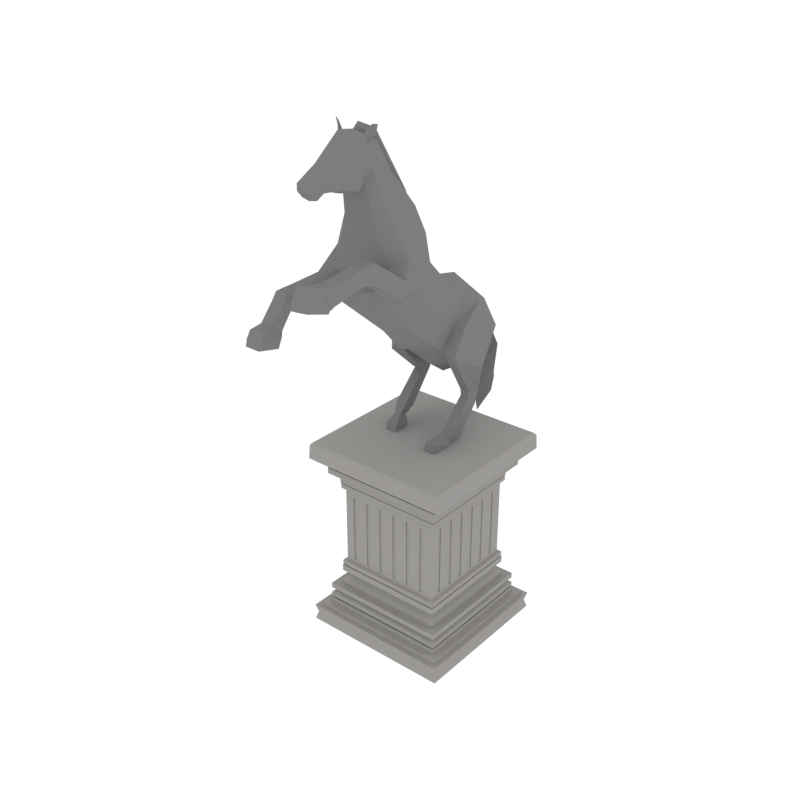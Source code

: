 # Source: Statue_Horse.blend  (saved by Blender 2.79.0; exported with 4.5.12 LTS)
import bpy
from mathutils import Matrix  # noqa: F401  (used for matrix-valued properties, if any)

bpy.ops.wm.read_factory_settings(use_empty=True)
scene = bpy.context.scene
scene.name = 'Scene'

# ---- collections
col_collection_1 = bpy.data.collections.new('Collection 1'); scene.collection.children.link(col_collection_1)

# ---- materials (node trees are filled in below, after node groups)
mat_marble = bpy.data.materials.new('Marble')
mat_marble.alpha_threshold = 0.0
mat_marble.diffuse_color = (0.3343, 0.323, 0.312, 1.0)
mat_marble.roughness = 0.5
mat_statue = bpy.data.materials.new('Statue')
mat_statue.alpha_threshold = 0.0
mat_statue.diffuse_color = (0.2079, 0.2079, 0.2079, 1.0)
mat_statue.roughness = 0.5

# ---- material node trees

# ---- world
world_world = bpy.data.worlds.new('World'); scene.world = world_world
world_world.color = (1.0, 1.0, 1.0)
world_world.use_sun_shadow = False
world_world.sun_shadow_jitter_overblur = 0.0
world_world.cycles.sampling_method = 'NONE'
world_world.cycles.sample_map_resolution = 256

# ---- meshes
me_cube_008 = bpy.data.meshes.new('Cube.008')
me_cube_008.from_pydata([(0.5892, -0.4828, 0.8567), (0.5882, -0.4957, 0.8696), (0.5892, -0.4828, 1.672), (0.5882, -0.4957, 1.659), (0.5892, -0.4675, 0.8567), (0.5882, -0.4546, 0.8696), (0.5892, -0.4675, 1.672), (0.5882, -0.4546, 1.659), (0.5892, -0.2977, 0.8567), (0.5882, -0.3107, 0.8696), (0.5892, -0.2977, 1.672), (0.5882, -0.3107, 1.659), (0.5892, -0.2824, 0.8567), (0.5882, -0.2695, 0.8696), (0.5892, -0.2824, 1.672), (0.5882, -0.2695, 1.659), (0.5892, -0.1127, 0.8567), (0.5882, -0.1256, 0.8696), (0.5892, -0.1127, 1.672), (0.5882, -0.1256, 1.659), (0.5892, -0.09738, 0.8567), (0.5882, -0.08446, 0.8696), (0.5892, -0.09738, 1.672), (0.5882, -0.08446, 1.659), (0.5892, 0.07239, 0.8567), (0.5882, 0.05947, 0.8696), (0.5892, 0.07239, 1.672), (0.5882, 0.05947, 1.659), (0.5892, 0.08768, 0.8567), (0.5882, 0.1006, 0.8696), (0.5892, 0.08768, 1.672), (0.5882, 0.1006, 1.659), (0.5892, 0.2575, 0.8567), (0.5882, 0.2445, 0.8696), (0.5892, 0.2575, 1.672), (0.5882, 0.2445, 1.659), (0.5892, 0.2727, 0.8567), (0.5882, 0.2857, 0.8696), (0.5892, 0.2727, 1.672), (0.5882, 0.2857, 1.659), (0.5892, 0.4425, 0.8567), (0.5882, 0.4296, 0.8696), (0.5892, 0.4425, 1.672), (0.5882, 0.4296, 1.659), (0.5892, 0.4578, 0.8567), (0.5882, 0.4707, 0.8696), (0.5892, 0.4578, 1.672), (0.5882, 0.4707, 1.659), (-0.5892, 0.4828, 0.8567), (-0.5882, 0.4957, 0.8696), (-0.5892, 0.4828, 1.672), (-0.5882, 0.4957, 1.659), (-0.5892, 0.4675, 0.8567), (-0.5882, 0.4546, 0.8696), (-0.5892, 0.4675, 1.672), (-0.5882, 0.4546, 1.659), (-0.5892, 0.2977, 0.8567), (-0.5882, 0.3107, 0.8696), (-0.5892, 0.2977, 1.672), (-0.5882, 0.3107, 1.659), (-0.5892, 0.2824, 0.8567), (-0.5882, 0.2695, 0.8696), (-0.5892, 0.2824, 1.672), (-0.5882, 0.2695, 1.659), (-0.5892, 0.1127, 0.8567), (-0.5882, 0.1256, 0.8696), (-0.5892, 0.1127, 1.672), (-0.5882, 0.1256, 1.659), (-0.5892, 0.09738, 0.8567), (-0.5882, 0.08447, 0.8696), (-0.5892, 0.09738, 1.672), (-0.5882, 0.08447, 1.659), (-0.5892, -0.07239, 0.8567), (-0.5882, -0.05947, 0.8696), (-0.5892, -0.07239, 1.672), (-0.5882, -0.05947, 1.659), (-0.5892, -0.08768, 0.8567), (-0.5882, -0.1006, 0.8696), (-0.5892, -0.08768, 1.672), (-0.5882, -0.1006, 1.659), (-0.5892, -0.2575, 0.8567), (-0.5882, -0.2445, 0.8696), (-0.5892, -0.2575, 1.672), (-0.5882, -0.2445, 1.659), (-0.5892, -0.2727, 0.8567), (-0.5882, -0.2857, 0.8696), (-0.5892, -0.2727, 1.672), (-0.5882, -0.2857, 1.659), (-0.5892, -0.4425, 0.8567), (-0.5882, -0.4296, 0.8696), (-0.5892, -0.4425, 1.672), (-0.5882, -0.4296, 1.659), (-0.5892, -0.4578, 0.8567), (-0.5882, -0.4707, 0.8696), (-0.5892, -0.4578, 1.672), (-0.5882, -0.4707, 1.659), (-0.4828, -0.5892, 0.8567), (-0.4957, -0.5882, 0.8696), (-0.4828, -0.5892, 1.672), (-0.4957, -0.5882, 1.659), (-0.4675, -0.5892, 0.8567), (-0.4546, -0.5882, 0.8696), (-0.4675, -0.5892, 1.672), (-0.4546, -0.5882, 1.659), (-0.2977, -0.5892, 0.8567), (-0.3107, -0.5882, 0.8696), (-0.2977, -0.5892, 1.672), (-0.3107, -0.5882, 1.659), (-0.2824, -0.5892, 0.8567), (-0.2695, -0.5882, 0.8696), (-0.2824, -0.5892, 1.672), (-0.2695, -0.5882, 1.659), (-0.1127, -0.5892, 0.8567), (-0.1256, -0.5882, 0.8696), (-0.1127, -0.5892, 1.672), (-0.1256, -0.5882, 1.659), (-0.09738, -0.5892, 0.8567), (-0.08447, -0.5882, 0.8696), (-0.09738, -0.5892, 1.672), (-0.08447, -0.5882, 1.659), (0.07239, -0.5892, 0.8567), (0.05947, -0.5882, 0.8696), (0.07239, -0.5892, 1.672), (0.05947, -0.5882, 1.659), (0.08768, -0.5892, 0.8567), (0.1006, -0.5882, 0.8696), (0.08768, -0.5892, 1.672), (0.1006, -0.5882, 1.659), (0.2575, -0.5892, 0.8567), (0.2445, -0.5882, 0.8696), (0.2575, -0.5892, 1.672), (0.2445, -0.5882, 1.659), (0.2727, -0.5892, 0.8567), (0.2857, -0.5882, 0.8696), (0.2727, -0.5892, 1.672), (0.2857, -0.5882, 1.659), (0.4425, -0.5892, 0.8567), (0.4296, -0.5882, 0.8696), (0.4425, -0.5892, 1.672), (0.4296, -0.5882, 1.659), (0.4578, -0.5892, 0.8567), (0.4707, -0.5882, 0.8696), (0.4578, -0.5892, 1.672), (0.4707, -0.5882, 1.659), (0.4828, 0.5892, 0.8567), (0.4957, 0.5882, 0.8696), (0.4828, 0.5892, 1.672), (0.4957, 0.5882, 1.659), (0.4675, 0.5892, 0.8567), (0.4546, 0.5882, 0.8696), (0.4675, 0.5892, 1.672), (0.4546, 0.5882, 1.659), (0.2977, 0.5892, 0.8567), (0.3107, 0.5882, 0.8696), (0.2977, 0.5892, 1.672), (0.3107, 0.5882, 1.659), (0.2824, 0.5892, 0.8567), (0.2695, 0.5882, 0.8696), (0.2824, 0.5892, 1.672), (0.2695, 0.5882, 1.659), (0.1127, 0.5892, 0.8567), (0.1256, 0.5882, 0.8696), (0.1127, 0.5892, 1.672), (0.1256, 0.5882, 1.659), (0.09738, 0.5892, 0.8567), (0.08447, 0.5882, 0.8696), (0.09738, 0.5892, 1.672), (0.08447, 0.5882, 1.659), (-0.07239, 0.5892, 0.8567), (-0.05947, 0.5882, 0.8696), (-0.07239, 0.5892, 1.672), (-0.05947, 0.5882, 1.659), (-0.08768, 0.5892, 0.8567), (-0.1006, 0.5882, 0.8696), (-0.08768, 0.5892, 1.672), (-0.1006, 0.5882, 1.659), (-0.2575, 0.5892, 0.8567), (-0.2445, 0.5882, 0.8696), (-0.2575, 0.5892, 1.672), (-0.2445, 0.5882, 1.659), (-0.2727, 0.5892, 0.8567), (-0.2857, 0.5882, 0.8696), (-0.2727, 0.5892, 1.672), (-0.2857, 0.5882, 1.659), (-0.4425, 0.5892, 0.8567), (-0.4296, 0.5882, 0.8696), (-0.4425, 0.5892, 1.672), (-0.4296, 0.5882, 1.659), (-0.4578, 0.5892, 0.8567), (-0.4707, 0.5882, 0.8696), (-0.4578, 0.5892, 1.672), (-0.4707, 0.5882, 1.659), (-0.8715, -0.8715, 0.0152), (-0.8715, -0.8715, 0.2029), (-0.8715, 0.8715, 0.0152), (-0.8715, 0.8715, 0.2029), (0.8715, -0.8715, 0.0152), (0.8715, -0.8715, 0.2029), (0.8715, 0.8715, 0.0152), (0.8715, 0.8715, 0.2029), (-0.845, -0.845, 0.1091), (-0.845, 0.845, 0.1091), (0.845, 0.845, 0.1091), (0.845, -0.845, 0.1091), (-0.8171, -0.8171, 0.2029), (-0.8171, 0.8171, 0.2029), (0.8171, 0.8171, 0.2029), (0.8171, -0.8171, 0.2029), (-0.8171, -0.8171, 0.2486), (-0.8171, 0.8171, 0.2486), (0.8171, 0.8171, 0.2486), (0.8171, -0.8171, 0.2486), (-0.7408, -0.7408, 0.2486), (-0.7408, 0.7408, 0.2486), (0.7408, 0.7408, 0.2486), (0.7408, -0.7408, 0.2486), (-0.7408, -0.7408, 0.3068), (-0.7408, 0.7408, 0.3068), (0.7408, 0.7408, 0.3068), (0.7408, -0.7408, 0.3068), (-0.7138, -0.7138, 0.3068), (-0.7138, 0.7138, 0.3068), (0.7138, 0.7138, 0.3068), (0.7138, -0.7138, 0.3068), (-0.7138, -0.7138, 0.3279), (-0.7138, 0.7138, 0.3279), (0.7138, 0.7138, 0.3279), (0.7138, -0.7138, 0.3279), (-0.7342, -0.7342, 0.3279), (-0.7342, 0.7342, 0.3279), (0.7342, 0.7342, 0.3279), (0.7342, -0.7342, 0.3279), (-0.7342, -0.7342, 0.372), (-0.7342, 0.7342, 0.372), (0.7342, 0.7342, 0.372), (0.7342, -0.7342, 0.372), (-0.6616, -0.6616, 0.4126), (-0.6616, 0.6616, 0.4126), (0.6616, 0.6616, 0.4126), (0.6616, -0.6616, 0.4126), (-0.7315, -0.7315, 0.4372), (-0.7315, 0.7315, 0.4372), (0.7315, 0.7315, 0.4372), (0.7315, -0.7315, 0.4372), (-0.7315, -0.7315, 0.4976), (-0.7315, 0.7315, 0.4976), (0.7315, 0.7315, 0.4976), (0.7315, -0.7315, 0.4976), (-0.6469, -0.6469, 0.4976), (-0.6469, 0.6469, 0.4976), (0.6469, 0.6469, 0.4976), (0.6469, -0.6469, 0.4976), (-0.6469, -0.6469, 0.543), (-0.6469, 0.6469, 0.543), (0.6469, 0.6469, 0.543), (0.6469, -0.6469, 0.543), (-0.5981, -0.5981, 0.5797), (-0.5981, 0.5981, 0.5797), (0.5981, 0.5981, 0.5797), (0.5981, -0.5981, 0.5797), (-0.5679, -0.5679, 0.6142), (-0.5679, 0.5679, 0.6142), (0.5679, 0.5679, 0.6142), (0.5679, -0.5679, 0.6142), (-0.5679, -0.5679, 0.6682), (-0.5679, 0.5679, 0.6682), (0.5679, 0.5679, 0.6682), (0.5679, -0.5679, 0.6682), (-0.6403, -0.6403, 0.6682), (-0.6403, 0.6403, 0.6682), (0.6403, 0.6403, 0.6682), (0.6403, -0.6403, 0.6682), (-0.6403, -0.6403, 0.7416), (-0.6403, 0.6403, 0.7416), (0.6403, 0.6403, 0.7416), (0.6403, -0.6403, 0.7416), (-0.6152, -0.6152, 0.7416), (-0.6152, 0.6152, 0.7416), (0.6152, 0.6152, 0.7416), (0.6152, -0.6152, 0.7416), (-0.6152, -0.6152, 0.7545), (-0.6152, 0.6152, 0.7545), (0.6152, 0.6152, 0.7545), (0.6152, -0.6152, 0.7545), (-0.6358, -0.6358, 0.7545), (-0.6358, 0.6358, 0.7545), (0.6358, 0.6358, 0.7545), (0.6358, -0.6358, 0.7545), (-0.6358, -0.6358, 0.8063), (-0.6358, 0.6358, 0.8063), (0.6358, 0.6358, 0.8063), (0.6358, -0.6358, 0.8063), (-0.5988, -0.5988, 0.8171), (-0.5988, 0.5988, 0.8171), (0.5988, 0.5988, 0.8171), (0.5988, -0.5988, 0.8171), (-0.8715, -0.8715, 2.142), (-0.8715, 0.8715, 2.142), (0.8715, -0.8715, 2.142), (0.8715, 0.8715, 2.142), (-0.8171, -0.8171, 2.142), (-0.8171, 0.8171, 2.142), (0.8171, 0.8171, 2.142), (0.8171, -0.8171, 2.142), (-0.8171, -0.8171, 2.096), (-0.8171, 0.8171, 2.096), (0.8171, 0.8171, 2.096), (0.8171, -0.8171, 2.096), (-0.7408, -0.7408, 2.096), (-0.7408, 0.7408, 2.096), (0.7408, 0.7408, 2.096), (0.7408, -0.7408, 2.096), (-0.7408, -0.7408, 2.038), (-0.7408, 0.7408, 2.038), (0.7408, 0.7408, 2.038), (0.7408, -0.7408, 2.038), (-0.7138, -0.7138, 2.038), (-0.7138, 0.7138, 2.038), (0.7138, 0.7138, 2.038), (0.7138, -0.7138, 2.038), (-0.7138, -0.7138, 2.017), (-0.7138, 0.7138, 2.017), (0.7138, 0.7138, 2.017), (0.7138, -0.7138, 2.017), (-0.7342, -0.7342, 2.017), (-0.7342, 0.7342, 2.017), (0.7342, 0.7342, 2.017), (0.7342, -0.7342, 2.017), (-0.7315, -0.7315, 1.947), (-0.7315, 0.7315, 1.947), (0.7315, 0.7315, 1.947), (0.7315, -0.7315, 1.947), (-0.6469, -0.6469, 1.947), (-0.6469, 0.6469, 1.947), (0.6469, 0.6469, 1.947), (0.6469, -0.6469, 1.947), (-0.5679, -0.5679, 1.895), (-0.5679, 0.5679, 1.895), (0.5679, 0.5679, 1.895), (0.5679, -0.5679, 1.895), (-0.6403, -0.6403, 1.895), (-0.6403, 0.6403, 1.895), (0.6403, 0.6403, 1.895), (0.6403, -0.6403, 1.895), (-0.6403, -0.6403, 1.822), (-0.6403, 0.6403, 1.822), (0.6403, 0.6403, 1.822), (0.6403, -0.6403, 1.822), (-0.6152, -0.6152, 1.822), (-0.6152, 0.6152, 1.822), (0.6152, 0.6152, 1.822), (0.6152, -0.6152, 1.822), (-0.6152, -0.6152, 1.809), (-0.6152, 0.6152, 1.809), (0.6152, 0.6152, 1.809), (0.6152, -0.6152, 1.809), (-0.6358, -0.6358, 1.809), (-0.6358, 0.6358, 1.809), (0.6358, 0.6358, 1.809), (0.6358, -0.6358, 1.809), (-0.6358, -0.6358, 1.757), (-0.6358, 0.6358, 1.757), (0.6358, 0.6358, 1.757), (0.6358, -0.6358, 1.757), (-0.5988, -0.5988, 1.746), (-0.5988, 0.5988, 1.746), (0.5988, 0.5988, 1.746), (0.5988, -0.5988, 1.746), (-0.8642, -0.8642, 2.304), (-0.8444, -0.8444, 2.33), (-0.8444, 0.8444, 2.33), (-0.8642, 0.8642, 2.304), (0.8444, -0.8444, 2.33), (0.8642, -0.8642, 2.304), (0.8444, 0.8444, 2.33), (0.8642, 0.8642, 2.304), (0.5988, -0.4546, 1.659), (0.5988, -0.4546, 0.8696), (0.5988, -0.4957, 0.8696), (0.5988, -0.4675, 0.8567), (0.5988, -0.4828, 1.672), (0.5988, -0.4957, 1.659), (0.5988, -0.4546, 0.9752), (0.5988, -0.4675, 1.672), (0.5988, -0.4828, 0.8567), (0.4707, -0.5988, 1.659), (0.4707, -0.5988, 0.8696), (0.4578, -0.5988, 1.672), (0.4578, -0.5988, 0.8567), (0.2857, -0.5988, 1.659), (0.4425, -0.5988, 1.672), (0.1006, -0.5988, 1.659), (0.2575, -0.5988, 1.672), (0.2445, -0.5988, 1.659), (0.2727, -0.5988, 1.672), (0.4296, -0.5988, 1.659), (0.4296, -0.5988, 0.8696), (0.2445, -0.5988, 0.8696), (0.1006, -0.5988, 0.8696), (0.2857, -0.5988, 0.8696), (0.2727, -0.5988, 0.8567), (0.2575, -0.5988, 0.8567), (0.4425, -0.5988, 0.8567), (-0.09738, -0.5988, 1.672), (-0.2695, -0.5988, 1.659), (0.08768, -0.5988, 1.672), (0.07239, -0.5988, 1.672), (0.05947, -0.5988, 1.659), (-0.1127, -0.5988, 1.672), (-0.1256, -0.5988, 1.659), (-0.2824, -0.5988, 1.672), (-0.08447, -0.5988, 1.659), (-0.1256, -0.5988, 0.8696), (-0.08447, -0.5988, 0.8696), (-0.08447, -0.5988, 0.9974), (-0.2695, -0.5988, 0.8696), (0.05947, -0.5988, 1.155), (0.05947, -0.5988, 0.8696), (-0.09738, -0.5988, 0.8567), (0.07239, -0.5988, 0.8567), (0.08768, -0.5988, 0.8567), (-0.1127, -0.5988, 0.8567), (-0.2824, -0.5988, 0.8567), (-0.2977, -0.5988, 1.672), (-0.3107, -0.5988, 1.659), (-0.4828, -0.5988, 1.672), (-0.5988, -0.4296, 1.659), (-0.5988, -0.4425, 1.672), (-0.5988, -0.4578, 1.672), (-0.5988, -0.4707, 1.659), (-0.4957, -0.5988, 1.659), (-0.4675, -0.5988, 1.672), (-0.4546, -0.5988, 1.659), (-0.4546, -0.5988, 0.8696), (-0.4957, -0.5988, 0.8696), (-0.3107, -0.5988, 0.8696), (-0.5988, -0.4707, 0.8696), (-0.5988, -0.4296, 0.8696), (-0.5988, -0.4578, 0.8567), (-0.2977, -0.5988, 0.8567), (-0.4675, -0.5988, 0.8567), (-0.5988, -0.4425, 0.8567), (-0.4828, -0.5988, 0.8567), (0.5988, -0.2977, 1.672), (0.5988, -0.3107, 1.659), (0.5988, -0.3107, 0.8696), (0.5988, -0.3107, 1.133), (0.5988, -0.1256, 0.9524), (0.5988, -0.1256, 1.659), (0.5988, -0.1256, 0.8696), (0.5988, -0.1127, 1.672), (0.5988, -0.2695, 1.659), (0.5988, -0.2695, 0.8696), (0.5988, -0.2695, 1.178), (0.5988, -0.2824, 0.8567), (0.5988, -0.2824, 1.672), (0.5988, -0.1127, 0.8567), (0.5988, -0.2977, 0.8567), (-0.5988, -0.1006, 0.8696), (-0.5988, -0.1006, 1.659), (-0.5988, -0.2857, 1.659), (-0.5988, -0.2857, 0.8696), (-0.5988, -0.2445, 0.8696), (-0.5988, -0.2575, 0.8567), (-0.5988, -0.2727, 1.672), (-0.5988, -0.2575, 1.672), (-0.5988, -0.2445, 1.659), (-0.5988, -0.2727, 0.8567), (0.5988, -0.08446, 1.659), (0.5988, -0.09738, 0.8567), (0.5988, 0.05947, 1.659), (0.5988, 0.07239, 1.672), (0.5988, 0.05947, 0.8696), (0.5988, 0.05947, 1.155), (0.5988, -0.08446, 0.8696), (0.5988, -0.08446, 0.9974), (0.5988, -0.09738, 1.672), (0.5988, 0.08768, 1.672), (0.5988, 0.07239, 0.8567), (0.5988, 0.08768, 0.8567), (-0.5988, 0.08447, 1.659), (-0.5988, 0.09738, 1.672), (-0.5988, 0.08447, 0.8696), (-0.5988, 0.08447, 1.183), (-0.5988, -0.05947, 0.8696), (-0.5988, -0.05947, 1.659), (-0.5988, -0.05947, 1.025), (-0.5988, -0.08768, 1.672), (-0.5988, -0.07239, 1.672), (-0.5988, -0.07239, 0.8567), (-0.5988, -0.08768, 0.8567), (-0.5988, 0.09738, 0.8567), (0.5988, 0.1006, 1.659), (0.5988, 0.2445, 1.659), (0.5988, 0.2727, 0.8567), (0.5988, 0.2575, 1.672), (0.5988, 0.1006, 0.8696), (0.5988, 0.1006, 1.2), (0.5988, 0.2445, 1.358), (0.5988, 0.2445, 0.8696), (0.5988, 0.2727, 1.672), (0.5988, 0.2575, 0.8567), (-0.5988, 0.2695, 0.8696), (-0.5988, 0.2824, 1.672), (-0.5988, 0.2695, 1.659), (-0.5988, 0.1256, 0.8696), (-0.5988, 0.1127, 1.672), (-0.5988, 0.1256, 1.659), (-0.5988, 0.2824, 0.8567), (-0.5988, 0.1127, 0.8567), (0.5988, 0.4707, 1.659), (0.5988, 0.2857, 0.8696), (0.5988, 0.2857, 1.62), (0.5988, 0.2857, 1.659), (0.5988, 0.4707, 0.8696), (0.5988, 0.4578, 0.8567), (0.5988, 0.4425, 1.672), (0.5988, 0.4296, 1.659), (0.5988, 0.4296, 1.561), (0.5988, 0.4296, 0.8696), (0.5988, 0.4578, 1.672), (0.5988, 0.4707, 1.606), (0.5988, 0.4425, 0.8567), (-0.5988, 0.4546, 0.8696), (-0.5988, 0.4546, 1.588), (-0.5988, 0.4546, 1.659), (-0.5988, 0.4675, 1.672), (-0.5988, 0.3107, 1.659), (-0.5988, 0.3107, 0.8696), (-0.5988, 0.2977, 1.672), (-0.5988, 0.3107, 1.43), (-0.5988, 0.2977, 0.8567), (-0.5988, 0.4675, 0.8567), (0.4828, 0.5988, 1.672), (0.4828, 0.5988, 0.8567), (0.4675, 0.5988, 1.672), (-0.5988, 0.4957, 1.659), (-0.5988, 0.4957, 0.8696), (-0.5988, 0.4957, 1.633), (-0.5988, 0.4828, 0.8567), (-0.5988, 0.4828, 1.672), (0.4546, 0.5988, 1.659), (0.2695, 0.5988, 1.659), (0.09738, 0.5988, 1.672), (-0.07239, 0.5988, 1.672), (-0.2575, 0.5988, 1.672), (0.3107, 0.5988, 1.659), (0.2977, 0.5988, 1.672), (0.1127, 0.5988, 1.672), (-0.08768, 0.5988, 1.672), (-0.4425, 0.5988, 1.672), (0.4957, 0.5988, 1.659), (0.2824, 0.5988, 1.672), (-0.4578, 0.5988, 1.672), (-0.2727, 0.5988, 1.672), (0.4957, 0.5988, 0.8696), (0.2695, 0.5988, 0.8696), (0.3107, 0.5988, 1.133), (0.3107, 0.5988, 0.8696), (0.4546, 0.5988, 0.9752), (0.4546, 0.5988, 0.8696), (0.4675, 0.5988, 0.8567), (0.2977, 0.5988, 0.8567), (0.1127, 0.5988, 0.8567), (-0.4425, 0.5988, 0.8567), (0.2824, 0.5988, 0.8567), (-0.07239, 0.5988, 0.8567), (-0.2575, 0.5988, 0.8567), (0.09738, 0.5988, 0.8567), (-0.08768, 0.5988, 0.8567), (-0.2727, 0.5988, 0.8567), (-0.4578, 0.5988, 0.8567), (-0.1006, 0.5988, 1.659), (-0.2857, 0.5988, 1.659), (-0.4707, 0.5988, 1.659), (0.1256, 0.5988, 1.659), (-0.2445, 0.5988, 1.659), (-0.4296, 0.5988, 1.659), (0.08447, 0.5988, 1.659), (-0.05947, 0.5988, 1.659), (-0.4707, 0.5988, 1.606), (-0.4707, 0.5988, 0.8696), (-0.05947, 0.5988, 1.155), (0.08447, 0.5988, 0.9974), (0.08447, 0.5988, 0.8696), (-0.4296, 0.5988, 0.8696), (-0.2857, 0.5988, 1.62), (-0.2857, 0.5988, 0.8696), (-0.05947, 0.5988, 0.8696), (-0.4296, 0.5988, 1.561), (-0.1006, 0.5988, 0.8696), (-0.2445, 0.5988, 0.8696), (0.1256, 0.5988, 0.8696)], [], [(1, 5, 7, 3), (5, 377, 382, 376, 7), (4, 5, 1, 0), (2, 3, 7, 6), (6, 7, 376, 383), (0, 1, 378, 384), (4, 0, 384, 379), (9, 13, 15, 11), (13, 452, 453, 451, 15), (12, 13, 9, 8), (10, 11, 15, 14), (14, 15, 451, 455), (8, 9, 445, 457), (12, 8, 457, 454), (17, 21, 23, 19), (21, 474, 475, 468, 23), (20, 21, 17, 16), (18, 19, 23, 22), (22, 23, 468, 476), (16, 17, 449, 456), (20, 16, 456, 469), (25, 29, 31, 27), (29, 496, 497, 492, 31), (28, 29, 25, 24), (26, 27, 31, 30), (30, 31, 492, 477), (24, 25, 472, 478), (28, 24, 478, 479), (33, 37, 39, 35), (37, 511, 512, 513, 39), (36, 37, 33, 32), (34, 35, 39, 38), (38, 39, 513, 500), (32, 33, 499, 501), (36, 32, 501, 494), (41, 45, 47, 43), (45, 514, 521, 510, 47), (44, 45, 41, 40), (42, 43, 47, 46), (46, 47, 510, 520), (40, 41, 519, 522), (44, 40, 522, 515), (49, 53, 55, 51), (53, 523, 524, 525, 55), (52, 53, 49, 48), (50, 51, 55, 54), (54, 55, 525, 526), (48, 49, 537, 539), (52, 48, 539, 532), (57, 61, 63, 59), (61, 502, 504, 63), (60, 61, 57, 56), (58, 59, 63, 62), (62, 63, 504, 503), (56, 57, 528, 531), (60, 56, 531, 508), (65, 69, 71, 67), (69, 482, 483, 480, 71), (68, 69, 65, 64), (66, 67, 71, 70), (70, 71, 480, 481), (64, 65, 505, 509), (68, 64, 509, 491), (73, 77, 79, 75), (77, 458, 459, 79), (76, 77, 73, 72), (74, 75, 79, 78), (78, 79, 459, 487), (72, 73, 484, 489), (76, 72, 489, 490), (81, 85, 87, 83), (85, 461, 460, 87), (84, 85, 81, 80), (82, 83, 87, 86), (86, 87, 460, 464), (80, 81, 462, 463), (84, 80, 463, 467), (89, 93, 95, 91), (93, 436, 429, 95), (92, 93, 89, 88), (90, 91, 95, 94), (94, 95, 429, 428), (88, 89, 437, 441), (92, 88, 441, 438), (97, 101, 103, 99), (101, 433, 432, 103), (100, 101, 97, 96), (98, 99, 103, 102), (102, 103, 432, 431), (96, 97, 434, 442), (100, 96, 442, 440), (105, 109, 111, 107), (109, 415, 404, 111), (108, 109, 105, 104), (106, 107, 111, 110), (110, 111, 404, 410), (104, 105, 435, 439), (108, 104, 439, 422), (113, 117, 119, 115), (117, 413, 414, 411, 119), (116, 117, 113, 112), (114, 115, 119, 118), (118, 119, 411, 403), (112, 113, 412, 421), (116, 112, 421, 418), (121, 125, 127, 123), (125, 398, 391, 127), (124, 125, 121, 120), (122, 123, 127, 126), (126, 127, 391, 405), (120, 121, 417, 419), (124, 120, 419, 420), (129, 133, 135, 131), (133, 399, 389, 135), (132, 133, 129, 128), (130, 131, 135, 134), (134, 135, 389, 394), (128, 129, 397, 401), (132, 128, 401, 400), (137, 141, 143, 139), (141, 386, 385, 143), (140, 141, 137, 136), (138, 139, 143, 142), (142, 143, 385, 387), (136, 137, 396, 402), (140, 136, 402, 388), (145, 149, 151, 147), (149, 560, 559, 541, 151), (148, 149, 145, 144), (146, 147, 151, 150), (150, 151, 541, 535), (144, 145, 555, 534), (148, 144, 534, 561), (153, 157, 159, 155), (157, 556, 542, 159), (156, 157, 153, 152), (154, 155, 159, 158), (158, 159, 542, 552), (152, 153, 558, 562), (156, 152, 562, 565), (161, 165, 167, 163), (165, 584, 583, 578, 167), (164, 165, 161, 160), (162, 163, 167, 166), (166, 167, 578, 543), (160, 161, 592, 563), (164, 160, 563, 568), (169, 173, 175, 171), (173, 590, 572, 175), (172, 173, 169, 168), (170, 171, 175, 174), (174, 175, 572, 549), (168, 169, 588, 566), (172, 168, 566, 569), (177, 181, 183, 179), (181, 587, 586, 573, 183), (180, 181, 177, 176), (178, 179, 183, 182), (182, 183, 573, 554), (176, 177, 591, 567), (180, 176, 567, 570), (185, 189, 191, 187), (189, 581, 580, 574, 191), (188, 189, 185, 184), (186, 187, 191, 190), (190, 191, 574, 553), (184, 185, 585, 564), (188, 184, 564, 571), (200, 193, 195, 201), (201, 195, 199, 202), (202, 199, 197, 203), (203, 197, 193, 200), (194, 198, 196, 192), (197, 199, 206, 207), (196, 203, 200, 192), (198, 202, 203, 196), (194, 201, 202, 198), (192, 200, 201, 194), (204, 207, 211, 208), (195, 193, 204, 205), (193, 197, 207, 204), (199, 195, 205, 206), (211, 210, 214, 215), (206, 205, 209, 210), (207, 206, 210, 211), (205, 204, 208, 209), (215, 214, 218, 219), (209, 208, 212, 213), (208, 211, 215, 212), (210, 209, 213, 214), (216, 219, 223, 220), (213, 212, 216, 217), (212, 215, 219, 216), (214, 213, 217, 218), (222, 221, 225, 226), (218, 217, 221, 222), (219, 218, 222, 223), (217, 216, 220, 221), (227, 226, 230, 231), (223, 222, 226, 227), (221, 220, 224, 225), (220, 223, 227, 224), (228, 231, 235, 232), (225, 224, 228, 229), (224, 227, 231, 228), (226, 225, 229, 230), (235, 234, 238, 239), (230, 229, 233, 234), (231, 230, 234, 235), (229, 228, 232, 233), (239, 238, 242, 243), (233, 232, 236, 237), (232, 235, 239, 236), (234, 233, 237, 238), (240, 243, 247, 244), (237, 236, 240, 241), (236, 239, 243, 240), (238, 237, 241, 242), (247, 246, 250, 251), (242, 241, 245, 246), (243, 242, 246, 247), (241, 240, 244, 245), (249, 248, 252, 253), (245, 244, 248, 249), (244, 247, 251, 248), (246, 245, 249, 250), (252, 255, 259, 256), (248, 251, 255, 252), (250, 249, 253, 254), (251, 250, 254, 255), (259, 258, 262, 263), (254, 253, 257, 258), (255, 254, 258, 259), (253, 252, 256, 257), (260, 263, 267, 264), (257, 256, 260, 261), (256, 259, 263, 260), (258, 257, 261, 262), (266, 265, 269, 270), (262, 261, 265, 266), (263, 262, 266, 267), (261, 260, 264, 265), (271, 270, 274, 275), (267, 266, 270, 271), (265, 264, 268, 269), (264, 267, 271, 268), (272, 275, 279, 276), (269, 268, 272, 273), (268, 271, 275, 272), (270, 269, 273, 274), (279, 278, 282, 283), (274, 273, 277, 278), (275, 274, 278, 279), (273, 272, 276, 277), (283, 282, 286, 287), (277, 276, 280, 281), (276, 279, 283, 280), (278, 277, 281, 282), (284, 287, 291, 288), (281, 280, 284, 285), (280, 283, 287, 284), (282, 281, 285, 286), (291, 290, 294, 295), (286, 285, 289, 290), (287, 286, 290, 291), (285, 284, 288, 289), (289, 288, 292, 293), (288, 291, 295, 292), (290, 289, 293, 294), (367, 295, 294, 366, 521, 514, 515, 522, 519, 518, 512, 511, 494, 501, 499, 498, 497, 496, 479, 478, 472, 473, 475, 474, 469, 456, 449, 447, 453, 452, 454, 457, 445, 446, 382, 377, 379, 384, 378, 381), (364, 292, 434, 430, 425, 431, 432, 433, 435, 424, 423, 410, 404, 415, 412, 409, 408, 403, 411, 414, 416, 407, 406, 405, 391, 398, 397, 393, 392, 394, 389, 399, 396, 395, 390, 387, 385, 367), (368, 371, 297, 296), (371, 375, 299, 297), (375, 373, 298, 299), (298, 303, 302, 299), (370, 369, 372, 374), (300, 304, 307, 303), (297, 301, 300, 296), (296, 300, 303, 298), (299, 302, 301, 297), (307, 311, 310, 306), (302, 306, 305, 301), (303, 307, 306, 302), (301, 305, 304, 300), (311, 315, 314, 310), (305, 309, 308, 304), (304, 308, 311, 307), (306, 310, 309, 305), (312, 316, 319, 315), (309, 313, 312, 308), (308, 312, 315, 311), (310, 314, 313, 309), (318, 322, 321, 317), (314, 318, 317, 313), (315, 319, 318, 314), (313, 317, 316, 312), (323, 327, 326, 322), (319, 323, 322, 318), (317, 321, 320, 316), (316, 320, 323, 319), (325, 329, 328, 324), (321, 325, 324, 320), (320, 324, 327, 323), (322, 326, 325, 321), (331, 335, 334, 330), (327, 331, 330, 326), (324, 328, 331, 327), (326, 330, 329, 325), (329, 333, 332, 328), (328, 332, 335, 331), (330, 334, 333, 329), (333, 337, 336, 332), (338, 342, 341, 337), (335, 339, 338, 334), (332, 336, 339, 335), (334, 338, 337, 333), (343, 347, 346, 342), (339, 343, 342, 338), (337, 341, 340, 336), (336, 340, 343, 339), (344, 348, 351, 347), (341, 345, 344, 340), (340, 344, 347, 343), (342, 346, 345, 341), (351, 355, 354, 350), (346, 350, 349, 345), (347, 351, 350, 346), (345, 349, 348, 344), (355, 359, 358, 354), (349, 353, 352, 348), (348, 352, 355, 351), (350, 354, 353, 349), (356, 360, 363, 359), (353, 357, 356, 352), (352, 356, 359, 355), (354, 358, 357, 353), (363, 367, 366, 362), (358, 362, 361, 357), (359, 363, 362, 358), (357, 361, 360, 356), (366, 294, 555, 551, 533, 535, 541, 559, 557, 546, 547, 552, 542, 556, 592, 575, 548, 543, 578, 583, 582, 579, 544, 549, 572, 590, 591, 576, 545, 554, 573, 586, 589, 577, 550, 553, 574, 580, 365), (361, 365, 364, 360), (360, 364, 367, 363), (362, 366, 365, 361), (293, 292, 364, 429, 436, 438, 441, 437, 461, 467, 463, 462, 458, 490, 489, 484, 486, 483, 482, 491, 509, 505, 502, 508, 531, 528, 530, 524, 523, 532, 539, 537, 538, 365), (371, 368, 369, 370), (375, 371, 370, 374), (373, 375, 374, 372), (368, 373, 372, 369), (427, 90, 94, 428), (516, 42, 46, 520), (590, 173, 172, 569), (445, 9, 11, 444, 446), (381, 3, 2, 380), (551, 147, 146, 533), (365, 580, 581, 571, 564, 585, 589, 586, 587, 570, 567, 591, 590, 569, 566, 588, 582, 583, 584, 568, 563, 592, 556, 565, 562, 558, 557, 559, 560, 561, 534, 555, 294, 293), (397, 129, 131, 393), (423, 106, 110, 410), (365, 538, 536, 540, 526, 525, 524, 530, 527, 529, 503, 504, 502, 505, 507, 506, 481, 480, 483, 486, 485, 488, 487, 459, 458, 462, 466, 465, 464, 460, 461, 437, 426, 427, 428, 429, 364), (550, 186, 190, 553), (380, 2, 6, 383), (555, 145, 147, 551), (587, 181, 180, 570), (443, 10, 14, 455), (386, 141, 140, 388), (485, 75, 74, 488), (493, 35, 34, 495), (452, 13, 12, 454), (407, 123, 122, 406), (560, 149, 148, 561), (444, 11, 10, 443), (392, 130, 134, 394), (528, 57, 59, 527, 530), (488, 74, 78, 487), (527, 59, 58, 529), (588, 169, 171, 579, 582), (545, 178, 182, 554), (585, 185, 187, 577, 589), (536, 51, 50, 540), (415, 109, 108, 422), (435, 105, 107, 424), (426, 91, 90, 427), (514, 45, 44, 515), (449, 17, 19, 448, 447), (592, 161, 163, 575), (547, 154, 158, 552), (409, 115, 114, 408), (433, 101, 100, 440), (390, 138, 142, 387), (395, 139, 138, 390), (448, 19, 18, 450), (507, 67, 66, 506), (378, 1, 3, 381), (529, 58, 62, 503), (424, 107, 106, 423), (436, 93, 92, 438), (548, 162, 166, 543), (381, 380, 383, 376, 382, 446, 444, 443, 455, 451, 453, 447, 448, 450, 476, 468, 475, 473, 470, 471, 477, 492, 497, 498, 493, 495, 500, 513, 512, 518, 517, 516, 520, 510, 521, 366, 367), (458, 77, 76, 490), (556, 157, 156, 565), (472, 25, 27, 470, 473), (540, 50, 54, 526), (465, 82, 86, 464), (546, 155, 154, 547), (517, 43, 42, 516), (437, 89, 91, 426), (377, 5, 4, 379), (434, 97, 99, 430), (523, 53, 52, 532), (519, 41, 43, 517, 518), (576, 179, 178, 545), (575, 163, 162, 548), (367, 385, 386, 388, 402, 396, 399, 400, 401, 397, 398, 420, 419, 417, 416, 414, 413, 418, 421, 412, 415, 422, 439, 435, 433, 440, 442, 434, 292, 295), (466, 83, 82, 465), (450, 18, 22, 476), (499, 33, 35, 493, 498), (399, 133, 132, 400), (537, 49, 51, 536, 538), (474, 21, 20, 469), (505, 65, 67, 507), (558, 153, 155, 546, 557), (412, 113, 115, 409), (495, 34, 38, 500), (408, 114, 118, 403), (398, 125, 124, 420), (482, 69, 68, 491), (471, 26, 30, 477), (413, 117, 116, 418), (591, 177, 179, 576), (577, 187, 186, 550), (584, 165, 164, 568), (484, 73, 75, 485, 486), (511, 37, 36, 494), (470, 27, 26, 471), (496, 29, 28, 479), (579, 171, 170, 544), (425, 98, 102, 431), (581, 189, 188, 571), (533, 146, 150, 535), (506, 66, 70, 481), (430, 99, 98, 425), (462, 81, 83, 466), (502, 61, 60, 508), (396, 137, 139, 395), (393, 131, 130, 392), (544, 170, 174, 549), (461, 85, 84, 467), (406, 122, 126, 405), (417, 121, 123, 407, 416), (373, 368, 296, 298)])
me_cube_008.materials.append(mat_marble)
me_cube_008.use_remesh_preserve_volume = False
me_cube_008.use_remesh_preserve_attributes = False
me_cube_008.use_mirror_vertex_groups = False
me_cube_008.update()
me_cylinder_012 = bpy.data.meshes.new('Cylinder.012')
me_cylinder_012.from_pydata([(0.2786, -0.5865, 1.56), (0.2845, -0.04489, 1.108), (0.3313, -0.4197, 1.822), (0.3212, 0.09484, 1.377), (0.2145, -0.1838, 2.088), (0.2738, 0.4293, 1.63), (0.2798, -0.2816, 1.275), (0.3263, -0.06362, 1.52), (0.2306, 0.1477, 1.733), (0.2411, 0.1966, 0.8549), (0.2679, 0.4137, 0.825), (0.2725, 0.662, 1.472), (0.2968, -0.3624, 2.455), (0.3885, -0.6298, 2.053), (0.1653, -0.9208, 1.993), (0.5046, 0.3396, 0.8574), (0.2772, 0.7257, 1.215), (0.2905, 0.4874, 0.832), (0.2856, 0.6365, 1.014), (0.2908, -0.518, 2.755), (0.382, -0.7148, 2.319), (0.2514, -0.9285, 2.208), (0.162, -0.6984, 3.085), (0.2147, -0.8703, 2.829), (0.162, -0.9569, 2.703), (0.1583, -0.8911, 3.397), (0.1873, -0.9814, 3.187), (0.1346, -1.039, 3.043), (0.1679, -1.029, 3.458), (0.2265, -1.133, 3.224), (0.1079, -1.53, 3.058), (0.1169, -1.398, 3.254), (0.09678, -1.616, 3.155), (0.09923, -1.645, 3.138), (0.09923, -1.645, 3.068), (0.08734, -1.595, 3.003), (0.4437, -0.05872, 1.059), (0.44, 0.1116, 1.358), (0.3451, 0.484, 1.521), (0.4397, 0.654, 1.216), (0.5117, 0.4697, 1.113), (0.416, 0.442, 0.9512), (0.4158, 0.5539, 1.055), (0.3681, 0.4957, 0.5772), (0.281, 0.4967, 0.5747), (0.3749, 0.2912, 0.5559), (0.2682, 0.2922, 0.5517), (0.2642, 0.4427, 0.5175), (0.3905, 0.4415, 0.5206), (0.3735, 0.2941, 0.4817), (0.2747, 0.295, 0.482), (0.384, 0.04472, 0.2266), (0.2707, 0.04695, 0.2233), (0.2688, 0.139, 0.09029), (0.4029, 0.1364, 0.09423), (0.373, -0.2788, -0.0004734), (0.2453, -0.2799, 0.002236), (0.2426, -0.05881, 0.01077), (0.3919, -0.05701, 0.02205), (0.2912, -0.003395, 0.07773), (0.2922, -0.08082, 0.1599), (0.3618, -0.0889, 0.167), (0.3743, -0.006064, 0.08533), (0.2715, -0.03357, 0.03986), (0.2473, -0.2586, 0.1339), (0.3764, -0.2596, 0.1344), (0.3876, -0.03599, 0.06047), (0.2946, -0.8996, 1.908), (0.4448, -0.9061, 1.976), (0.438, -0.6952, 2.019), (0.456, -0.8405, 2.143), (0.4485, -0.7427, 2.187), (0.297, -1.425, 2.26), (0.445, -1.431, 2.256), (0.4313, -1.436, 2.427), (0.3074, -1.431, 2.431), (0.445, -1.559, 2.394), (0.2905, -1.552, 2.394), (0.4648, -2.153, 2.237), (0.2757, -2.148, 2.215), (0.2667, -1.882, 2.179), (0.4862, -1.913, 2.167), (0.2926, -1.798, 2.19), (0.2941, -1.798, 2.364), (0.4403, -1.801, 2.375), (0.4496, -1.798, 2.191), (0.2716, -1.86, 2.194), (0.2731, -2.068, 2.417), (0.4656, -2.043, 2.435), (0.468, -1.863, 2.183), (0.4187, -1.239, 2.425), (0.453, -1.279, 2.232), (0.2847, -1.27, 2.24), (0.2967, -1.24, 2.426), (0.1336, 0.7712, 1.231), (0.15, 0.8729, 1.119), (0.191, 0.9412, 0.9713), (0.2387, 0.9972, 0.8212), (0.1733, 1.003, 0.2319), (0.2207, -1.207, 3.022), (0.1534, -1.335, 3.054), (0.1623, -1.018, 3.411), (0.154, -1.053, 3.483), (0.1491, -0.9933, 3.446), (0.205, -0.9891, 3.461), (0.1796, -0.9791, 3.487), (0.1695, -1.04, 3.528), (0.2341, -0.9774, 3.526), (0.2224, -0.9737, 3.548), (0.2083, -1.009, 3.574), (0.2485, -0.979, 3.573), (0.1684, -1.016, 3.43), (0.1682, -1.016, 3.465), (0.2015, -0.9934, 3.469), (0.1619, -1.043, 3.486), (0.174, -1.033, 3.521), (0.2242, -0.9844, 3.52), (0.2042, -1.009, 3.557), (0.2338, -0.9886, 3.56), (0.1821, -1.003, 3.499), (0.2049, -0.9965, 3.529), (0.255, -1.886, 2.23), (0.2702, -2.133, 2.295), (0.4713, -2.129, 2.318), (0.4903, -1.888, 2.209), (0.2514, -0.05552, 0.04005), (0.2456, -0.2768, 0.05262), (0.3738, -0.2771, 0.05054), (0.3885, -0.05672, 0.04808), (0.08842, -0.4988, 2.785), (0.07206, -0.6895, 3.114), (0.04279, -0.3451, 2.515), (0.06249, -0.2998, 2.584), (0.0654, -0.8825, 3.423), (0.08906, -0.4871, 2.753), (0.1081, -0.4311, 2.845), (0.09176, -0.6253, 3.169), (0.0851, -0.8179, 3.48), (0.1088, -0.4173, 2.81), (7.51e-09, -0.639, 1.453), (-0.003198, -0.05184, 1.102), (-0.2786, -0.5698, 1.569), (-0.3036, -0.0679, 1.05), (-0.3313, -0.4219, 1.824), (-0.3875, 0.07537, 1.344), (-0.2145, -0.1838, 2.088), (-0.3148, 0.4426, 1.61), (4.332e-09, -0.1359, 2.145), (-0.02151, 0.5205, 1.73), (-0.0002013, -0.3857, 1.174), (-0.2864, -0.2799, 1.273), (-0.338, -0.06047, 1.515), (-0.2429, 0.1499, 1.73), (-0.0059, 0.1899, 1.785), (1.065e-09, 0.1369, 0.8076), (-0.2434, 0.2047, 0.8801), (-0.2771, 0.3858, 0.9325), (-0.3021, 0.6855, 1.439), (-0.01702, 0.7466, 1.542), (-0.2967, -0.3783, 2.472), (-0.3885, -0.7103, 2.055), (-0.1653, -0.9768, 1.913), (5.765e-08, -0.984, 1.95), (0.01534, 0.3167, 0.6767), (-0.5108, 0.3062, 0.911), (-0.2756, 0.7417, 1.194), (0.01802, 0.8807, 0.9054), (-0.2766, 0.5032, 0.9408), (0.01816, 0.5307, 0.7724), (0.01157, 0.7406, 1.024), (-0.2722, 0.6358, 1.048), (-1.502e-09, -0.3453, 2.515), (-0.2908, -0.518, 2.755), (-0.3783, -0.857, 2.328), (-0.2077, -1.038, 2.164), (4.387e-06, -0.9935, 2.228), (-0.162, -0.6995, 3.085), (-0.2147, -0.8706, 2.828), (-0.162, -0.9834, 2.704), (-1.689e-08, -0.9969, 2.678), (-0.1583, -0.8911, 3.397), (-0.1873, -0.9814, 3.187), (-0.1346, -1.039, 3.043), (-2.837e-08, -1.068, 2.978), (-3.594e-08, -1.026, 3.505), (-0.1679, -1.029, 3.458), (-0.2265, -1.133, 3.224), (-0.1079, -1.53, 3.058), (-2.902e-08, -1.55, 3.023), (-3.446e-08, -1.383, 3.298), (-0.1169, -1.398, 3.254), (-3.003e-08, -1.662, 3.186), (-3.065e-08, -1.626, 3.204), (-0.09678, -1.616, 3.155), (-0.09923, -1.645, 3.138), (-2.84e-08, -1.673, 3.073), (-0.09923, -1.645, 3.068), (-2.8e-08, -1.605, 2.99), (-0.08734, -1.595, 3.003), (-0.4311, -0.006122, 0.9205), (-0.4804, 0.08157, 1.313), (-0.3857, 0.4864, 1.497), (-0.4461, 0.6162, 1.259), (-0.5158, 0.308, 1.222), (-0.4668, 0.4777, 1.016), (-0.4565, 0.5552, 1.103), (-0.4055, 0.4096, 0.787), (-0.3191, 0.4209, 0.7863), (-0.4063, 0.3351, 0.5971), (-0.3004, 0.3487, 0.5965), (-0.3055, 0.4511, 0.7122), (-0.4308, 0.4345, 0.7132), (-0.4066, 0.3662, 0.5872), (-0.3089, 0.3802, 0.5852), (-0.3976, 0.04666, 0.2921), (-0.2852, 0.06128, 0.2911), (-0.2965, 0.2029, 0.2137), (-0.4296, 0.1856, 0.2148), (-0.373, -0.1787, 0.007391), (-0.2454, -0.1779, 0.01143), (-0.251, 0.05203, -0.007352), (-0.395, 0.04725, 4.584e-05), (-0.3067, 0.08137, 0.136), (-0.2976, -0.02372, 0.1763), (-0.3667, -0.03456, 0.1774), (-0.3891, 0.07001, 0.1376), (-0.283, 0.07486, 0.07939), (-0.2514, -0.125, 0.1355), (-0.3755, -0.1474, 0.1262), (-0.3881, 0.05812, 0.09415), (-0.2946, -0.9587, 1.812), (3.022e-06, -0.8019, 1.677), (-0.4447, -1.053, 1.855), (-0.438, -0.7788, 1.946), (-0.4559, -1.054, 2.081), (-0.4485, -0.8755, 2.189), (-0.2917, -1.544, 1.965), (-0.4489, -1.552, 1.963), (-0.4254, -1.645, 2.071), (-0.3093, -1.641, 2.072), (-0.4415, -1.684, 1.987), (-0.2898, -1.673, 1.988), (-0.4546, -2.03, 1.638), (-0.2872, -2.03, 1.635), (-0.2769, -1.789, 1.582), (-0.4707, -1.797, 1.577), (-0.3025, -1.71, 1.729), (-0.3017, -1.84, 1.814), (-0.4348, -1.843, 1.815), (-0.4426, -1.72, 1.728), (-0.2856, -1.734, 1.68), (-0.2829, -1.967, 1.782), (-0.4576, -1.964, 1.784), (-0.4575, -1.74, 1.675), (-0.4186, -1.501, 2.08), (-0.439, -1.519, 1.915), (-0.2895, -1.495, 1.929), (-0.292, -1.498, 2.079), (0.007019, 0.7648, 1.113), (-0.1313, 0.7823, 1.216), (-0.008206, 0.7798, 1.384), (0.01415, 0.8451, 1.034), (0.02124, 0.9112, 0.7732), (-0.1268, 0.8863, 1.104), (0.007072, 0.9443, 1.236), (0.03142, 0.8865, 0.2138), (-0.1495, 0.9634, 0.9602), (0.02411, 1.06, 1.054), (0.03982, 0.9323, -0.03502), (-0.1842, 1.027, 0.8122), (0.03572, 1.161, 0.8944), (-0.09392, 1.021, 0.2262), (0.05295, 1.226, 0.2888), (-3.119e-08, -1.214, 2.966), (-0.2207, -1.207, 3.022), (-3.096e-08, -1.35, 3.01), (-0.1534, -1.335, 3.054), (-0.1623, -1.018, 3.411), (-0.154, -1.053, 3.483), (-0.1491, -0.9933, 3.446), (-0.205, -0.9891, 3.461), (-0.1796, -0.9791, 3.487), (-0.1695, -1.04, 3.528), (-0.2341, -0.9774, 3.526), (-0.2224, -0.9737, 3.548), (-0.2083, -1.009, 3.574), (-0.2485, -0.979, 3.573), (-0.1684, -1.016, 3.43), (-0.1682, -1.016, 3.465), (-0.2015, -0.9934, 3.469), (-0.1619, -1.043, 3.486), (-0.174, -1.033, 3.521), (-0.2242, -0.9844, 3.52), (-0.2042, -1.009, 3.557), (-0.2338, -0.9886, 3.56), (-0.1821, -1.003, 3.499), (-0.2049, -0.9965, 3.529), (-0.2757, -1.769, 1.633), (-0.2812, -2.009, 1.702), (-0.4608, -2.008, 1.705), (-0.4711, -1.773, 1.629), (-0.2585, 0.05731, 0.03358), (-0.2461, -0.1635, 0.06006), (-0.3733, -0.1682, 0.05376), (-0.3903, 0.04999, 0.0401), (-0.08842, -0.4988, 2.785), (-0.07206, -0.69, 3.114), (-0.04279, -0.3452, 2.515), (-0.06249, -0.3001, 2.584), (-0.0654, -0.8825, 3.423), (-0.08906, -0.4871, 2.752), (-2.449e-09, -0.2942, 2.592), (-0.1081, -0.431, 2.844), (-9.249e-09, -0.426, 2.865), (-0.09176, -0.6258, 3.17), (-1.417e-08, -0.6177, 3.192), (-0.0851, -0.8179, 3.48), (-2.842e-08, -0.8119, 3.498), (-3.3e-08, -0.9617, 3.562), (-0.1088, -0.4171, 2.809), (0.2659, 0.3889, 0.3825), (0.3961, 0.3887, 0.3867), (-0.4425, 0.5003, 0.5716), (-0.3133, 0.5173, 0.5707), (0.3003, -1.307, 2.421), (0.4276, -1.308, 2.42), (-0.3002, -1.545, 2.081), (-0.425, -1.548, 2.077), (0.206, 0.9993, 0.5265), (0.04434, 1.193, 0.5916), (0.02633, 0.8989, 0.4935), (-0.1391, 1.024, 0.5192), (0.189, -0.865, 2.117), (3.21e-06, -0.9394, 2.11), (-0.189, -1.007, 2.052), (0.1574, -1.364, 3.128)], [(0, 141)], [(149, 140, 1, 6), (6, 1, 3, 7), (7, 3, 5, 8), (8, 5, 148, 153), (4, 8, 153, 147), (4, 147, 131, 12), (2, 7, 8, 4), (0, 6, 7, 2), (139, 149, 6, 0), (5, 3, 38), (1, 140, 154, 9), (10, 47, 9), (148, 5, 11, 158), (11, 16, 94, 260, 158), (10, 17, 41, 15), (12, 131, 134, 129, 19), (47, 46, 1, 9), (16, 11, 39), (2, 4, 12, 13), (0, 2, 13, 67), (139, 0, 67, 231), (36, 15, 40, 37), (17, 18, 42, 41), (168, 17, 10, 163), (169, 18, 17, 168), (94, 258, 261, 95), (154, 163, 10, 9), (13, 12, 19, 20), (333, 332, 21, 175), (20, 19, 22, 23), (21, 20, 23, 24), (19, 129, 130, 22), (179, 24, 27, 183), (23, 22, 25, 26), (22, 130, 133, 25), (24, 23, 26, 27), (183, 27, 99, 273), (26, 25, 103, 101, 29), (25, 133, 184, 102, 103), (27, 26, 29, 99), (29, 101, 28, 31), (30, 31, 32), (31, 189, 192, 32), (32, 192, 191, 33), (33, 191, 195, 34), (34, 195, 197, 35), (35, 197, 188, 30), (33, 34, 32), (35, 30, 34), (30, 32, 34), (37, 40, 39, 38), (199, 208, 209, 142), (41, 42, 40), (15, 41, 40), (40, 42, 39), (18, 16, 39, 42), (3, 1, 36, 37), (1, 46, 45, 36), (47, 10, 44), (36, 45, 48, 15), (47, 44, 43, 48), (15, 48, 43), (320, 321, 54, 53), (48, 45, 49), (46, 47, 50), (45, 46, 50, 49), (126, 125, 57, 56), (50, 320, 53, 52), (49, 50, 52, 51), (321, 49, 51, 54), (56, 57, 58, 55), (127, 126, 56, 55), (128, 127, 55, 58), (125, 128, 58, 57), (53, 54, 62, 59), (38, 11, 5), (54, 51, 61, 62), (51, 52, 60, 61), (52, 53, 59, 60), (59, 62, 66, 63), (62, 61, 65, 66), (61, 60, 64, 65), (60, 59, 63, 64), (67, 13, 69, 68), (231, 67, 14, 162), (68, 69, 71, 70), (20, 21, 70, 71), (13, 20, 71, 69), (324, 75, 74, 325), (122, 121, 80, 79), (75, 72, 77), (74, 75, 77, 76), (73, 74, 76), (79, 80, 81, 78), (123, 122, 79, 78), (124, 123, 78, 81), (121, 124, 81, 80), (72, 73, 85, 82), (73, 76, 84, 85), (76, 77, 83, 84), (77, 72, 82, 83), (82, 85, 89, 86), (85, 84, 88, 89), (84, 83, 87, 88), (83, 82, 86, 87), (39, 11, 38), (332, 14, 92, 93), (68, 70, 90, 91), (68, 91, 92, 67), (67, 92, 14), (21, 93, 90, 70), (325, 74, 73), (264, 95, 96, 267), (260, 94, 95, 264), (258, 94, 16, 18, 169), (95, 261, 166, 96), (267, 96, 97, 270), (96, 166, 262, 97), (328, 330, 265, 98), (329, 328, 98, 272), (98, 265, 268), (272, 98, 268), (275, 100, 30, 188), (335, 31, 30), (31, 335, 29), (273, 99, 100, 275), (105, 106, 109, 108), (103, 102, 106, 105), (107, 110, 118, 116), (104, 105, 108, 107), (101, 103, 105, 104), (106, 102, 114, 115), (104, 107, 116, 113), (108, 109, 110), (28, 101, 111, 112), (110, 109, 117, 118), (102, 28, 112, 114), (107, 108, 110), (189, 31, 28, 102, 184), (117, 120, 118), (117, 115, 119, 120), (119, 112, 111, 113), (112, 119, 115, 114), (119, 113, 116, 120), (101, 104, 113, 111), (109, 106, 115, 117), (120, 116, 118), (86, 89, 124, 121), (89, 88, 123, 124), (88, 87, 122, 123), (87, 86, 121, 122), (63, 66, 128, 125), (66, 65, 127, 128), (65, 64, 126, 127), (64, 63, 125, 126), (175, 21, 24, 179), (136, 135, 313, 315), (134, 131, 132, 138), (129, 134, 138, 135), (133, 130, 136, 137), (137, 136, 315, 317), (135, 138, 132, 311, 313), (318, 137, 317), (132, 131, 311), (184, 133, 137, 318), (131, 147, 171), (131, 171, 311), (149, 150, 142, 140), (150, 151, 144, 142), (151, 152, 146, 144), (152, 153, 148, 146), (145, 147, 153, 152), (145, 159, 307, 147), (143, 145, 152, 151), (141, 143, 151, 150), (139, 141, 150, 149), (146, 201, 200, 144), (142, 155, 154, 140), (210, 156, 155), (148, 158, 157, 146), (157, 158, 260, 259, 165), (156, 164, 204, 167), (159, 172, 305, 310, 307), (142, 209, 210, 155), (165, 202, 157), (143, 160, 159, 145), (141, 230, 160, 143), (139, 231, 230, 141), (199, 200, 203, 164), (167, 204, 205, 170), (168, 163, 156, 167), (169, 168, 167, 170), (259, 263, 261, 258), (154, 155, 156, 163), (160, 173, 172, 159), (333, 175, 174, 334), (130, 129, 135, 136), (173, 177, 176, 172), (174, 178, 177, 173), (172, 176, 306, 305), (179, 183, 182, 178), (177, 181, 180, 176), (176, 180, 309, 306), (178, 182, 181, 177), (183, 273, 274, 182), (181, 186, 277, 279, 180), (180, 279, 278, 184, 309), (182, 274, 186, 181), (186, 190, 185, 277), (187, 193, 190), (190, 193, 192, 189), (193, 194, 191, 192), (194, 196, 195, 191), (196, 198, 197, 195), (198, 187, 188, 197), (194, 193, 196), (198, 196, 187), (187, 196, 193), (200, 201, 202, 203), (204, 203, 205), (164, 203, 204), (203, 202, 205), (170, 205, 202, 165), (144, 200, 199, 142), (210, 207, 156), (164, 211, 208, 199), (210, 211, 206, 207), (156, 207, 206, 164), (164, 206, 211), (323, 216, 217, 322), (211, 212, 208), (209, 213, 210), (208, 212, 213, 209), (302, 219, 220, 301), (213, 215, 216, 323), (212, 214, 215, 213), (322, 217, 214, 212), (219, 218, 221, 220), (303, 218, 219, 302), (304, 221, 218, 303), (301, 220, 221, 304), (216, 222, 225, 217), (201, 146, 157), (217, 225, 224, 214), (214, 224, 223, 215), (215, 223, 222, 216), (222, 226, 229, 225), (225, 229, 228, 224), (224, 228, 227, 223), (223, 227, 226, 222), (230, 232, 233, 160), (231, 162, 161, 230), (232, 234, 235, 233), (173, 235, 234, 174), (160, 233, 235, 173), (326, 327, 238, 239), (298, 243, 244, 297), (239, 241, 236), (238, 240, 241, 239), (237, 240, 238), (243, 242, 245, 244), (299, 242, 243, 298), (300, 245, 242, 299), (297, 244, 245, 300), (236, 246, 249, 237), (237, 249, 248, 240), (240, 248, 247, 241), (241, 247, 246, 236), (246, 250, 253, 249), (249, 253, 252, 248), (248, 252, 251, 247), (247, 251, 250, 246), (202, 201, 157), (334, 257, 256, 161), (232, 255, 254, 234), (232, 230, 256, 255), (230, 161, 256), (174, 234, 254, 257), (327, 237, 238), (264, 267, 266, 263), (260, 264, 263, 259), (258, 169, 170, 165, 259), (263, 266, 166, 261), (267, 270, 269, 266), (266, 269, 262, 166), (331, 271, 265, 330), (329, 272, 271, 331), (271, 268, 265), (272, 268, 271), (276, 187, 186), (275, 188, 187, 276), (274, 276, 186), (190, 186, 187), (273, 275, 276, 274), (281, 284, 285, 282), (279, 281, 282, 278), (283, 292, 294, 286), (280, 283, 284, 281), (277, 280, 281, 279), (282, 291, 290, 278), (280, 289, 292, 283), (284, 286, 285), (185, 288, 287, 277), (286, 294, 293, 285), (278, 290, 288, 185), (283, 286, 284), (189, 184, 278, 185, 190), (293, 294, 296), (293, 296, 295, 291), (295, 289, 287, 288), (288, 290, 291, 295), (295, 296, 292, 289), (277, 287, 289, 280), (285, 293, 291, 282), (296, 294, 292), (250, 297, 300, 253), (253, 300, 299, 252), (252, 299, 298, 251), (251, 298, 297, 250), (226, 301, 304, 229), (229, 304, 303, 228), (228, 303, 302, 227), (227, 302, 301, 226), (175, 179, 178, 174), (314, 315, 313, 312), (310, 319, 308, 307), (305, 312, 319, 310), (309, 316, 314, 306), (316, 317, 315, 314), (312, 313, 311, 308, 319), (318, 317, 316), (308, 311, 307), (184, 318, 316, 309), (307, 171, 147), (307, 311, 171), (48, 49, 321), (50, 47, 320), (47, 48, 321, 320), (211, 322, 212), (213, 323, 210), (210, 323, 322, 211), (38, 3, 37), (92, 91, 73, 72), (90, 325, 73, 91), (72, 75, 324), (93, 324, 325, 90), (254, 255, 237, 327), (236, 326, 239), (257, 254, 327, 326), (256, 236, 237, 255), (15, 43, 44, 10), (270, 329, 331, 269), (269, 331, 330, 262), (270, 97, 328, 329), (97, 262, 330, 328), (174, 257, 334), (236, 256, 257, 326), (162, 333, 334, 161), (21, 332, 93), (72, 324, 93, 92), (162, 14, 332, 333), (306, 314, 312, 305), (99, 29, 335, 100), (100, 335, 30)])
_ca = me_cylinder_012.color_attributes.new('Col', 'BYTE_COLOR', 'CORNER')
_ca.data.foreach_set('color', [1.0, 1.0, 1.0, 1.0, 1.0, 1.0, 1.0, 1.0, 1.0, 1.0, 1.0, 1.0, 1.0, 1.0, 1.0, 1.0, 1.0, 1.0, 1.0, 1.0, 1.0, 1.0, 1.0, 1.0, 1.0, 1.0, 1.0, 1.0, 1.0, 1.0, 1.0, 1.0, 1.0, 1.0, 1.0, 1.0, 1.0, 1.0, 1.0, 1.0, 1.0, 1.0, 1.0, 1.0, 1.0, 1.0, 1.0, 1.0, 1.0, 1.0, 1.0, 1.0, 1.0, 1.0, 1.0, 1.0, 1.0, 1.0, 1.0, 1.0, 1.0, 1.0, 1.0, 1.0, 1.0, 1.0, 1.0, 1.0, 1.0, 1.0, 1.0, 1.0, 1.0, 1.0, 1.0, 1.0, 1.0, 1.0, 1.0, 1.0, 1.0, 1.0, 1.0, 1.0, 1.0, 1.0, 1.0, 1.0, 1.0, 1.0, 1.0, 1.0, 1.0, 1.0, 1.0, 1.0, 1.0, 1.0, 1.0, 1.0, 1.0, 1.0, 1.0, 1.0, 1.0, 1.0, 1.0, 1.0, 1.0, 1.0, 1.0, 1.0, 1.0, 1.0, 1.0, 1.0, 1.0, 1.0, 1.0, 1.0, 1.0, 1.0, 1.0, 1.0, 1.0, 1.0, 1.0, 1.0, 1.0, 1.0, 1.0, 1.0, 1.0, 1.0, 1.0, 1.0, 1.0, 1.0, 1.0, 1.0, 1.0, 1.0, 1.0, 1.0, 1.0, 1.0, 1.0, 1.0, 1.0, 1.0, 1.0, 1.0, 1.0, 1.0, 1.0, 1.0, 1.0, 1.0, 1.0, 1.0, 1.0, 1.0, 1.0, 1.0, 1.0, 1.0, 1.0, 1.0, 1.0, 1.0, 1.0, 1.0, 1.0, 1.0, 1.0, 1.0, 1.0, 1.0, 1.0, 1.0, 1.0, 1.0, 1.0, 1.0, 1.0, 1.0, 1.0, 1.0, 1.0, 1.0, 1.0, 1.0, 1.0, 1.0, 1.0, 1.0, 1.0, 1.0, 1.0, 1.0, 1.0, 1.0, 1.0, 1.0, 1.0, 1.0, 1.0, 1.0, 1.0, 1.0, 1.0, 1.0, 1.0, 1.0, 1.0, 1.0, 1.0, 1.0, 1.0, 1.0, 1.0, 1.0, 1.0, 1.0, 1.0, 1.0, 1.0, 1.0, 1.0, 1.0, 1.0, 1.0, 1.0, 1.0, 1.0, 1.0, 1.0, 1.0, 1.0, 1.0, 1.0, 1.0, 1.0, 1.0, 1.0, 1.0, 1.0, 1.0, 1.0, 1.0, 1.0, 1.0, 1.0, 1.0, 1.0, 1.0, 1.0, 1.0, 1.0, 1.0, 1.0, 1.0, 1.0, 1.0, 1.0, 1.0, 1.0, 1.0, 1.0, 1.0, 1.0, 1.0, 1.0, 1.0, 1.0, 1.0, 1.0, 1.0, 1.0, 1.0, 1.0, 1.0, 1.0, 1.0, 1.0, 1.0, 1.0, 1.0, 1.0, 1.0, 1.0, 1.0, 1.0, 1.0, 1.0, 1.0, 1.0, 1.0, 1.0, 1.0, 1.0, 1.0, 1.0, 1.0, 1.0, 1.0, 1.0, 1.0, 1.0, 1.0, 1.0, 1.0, 1.0, 1.0, 1.0, 1.0, 1.0, 1.0, 1.0, 1.0, 1.0, 1.0, 1.0, 1.0, 1.0, 1.0, 1.0, 1.0, 1.0, 1.0, 1.0, 1.0, 1.0, 1.0, 1.0, 1.0, 1.0, 1.0, 1.0, 1.0, 1.0, 1.0, 1.0, 1.0, 1.0, 1.0, 1.0, 1.0, 1.0, 1.0, 1.0, 1.0, 1.0, 1.0, 1.0, 1.0, 1.0, 1.0, 1.0, 1.0, 1.0, 1.0, 1.0, 1.0, 1.0, 1.0, 1.0, 1.0, 1.0, 1.0, 1.0, 1.0, 1.0, 1.0, 1.0, 1.0, 1.0, 1.0, 1.0, 1.0, 1.0, 1.0, 1.0, 1.0, 1.0, 1.0, 1.0, 1.0, 1.0, 1.0, 1.0, 1.0, 1.0, 1.0, 1.0, 1.0, 1.0, 1.0, 1.0, 1.0, 1.0, 1.0, 1.0, 1.0, 1.0, 1.0, 1.0, 1.0, 1.0, 1.0, 1.0, 1.0, 1.0, 1.0, 1.0, 1.0, 1.0, 1.0, 1.0, 1.0, 1.0, 1.0, 1.0, 1.0, 1.0, 1.0, 1.0, 1.0, 1.0, 1.0, 1.0, 1.0, 1.0, 1.0, 1.0, 1.0, 1.0, 1.0, 1.0, 1.0, 1.0, 1.0, 1.0, 1.0, 1.0, 1.0, 1.0, 1.0, 1.0, 1.0, 1.0, 1.0, 1.0, 1.0, 1.0, 1.0, 1.0, 1.0, 1.0, 1.0, 1.0, 1.0, 1.0, 1.0, 1.0, 1.0, 1.0, 1.0, 1.0, 1.0, 1.0, 1.0, 1.0, 1.0, 1.0, 1.0, 1.0, 1.0, 1.0, 1.0, 1.0, 1.0, 1.0, 1.0, 1.0, 1.0, 1.0, 1.0, 1.0, 1.0, 1.0, 1.0, 1.0, 1.0, 1.0, 1.0, 1.0, 1.0, 1.0, 1.0, 1.0, 1.0, 1.0, 1.0, 1.0, 1.0, 1.0, 1.0, 1.0, 1.0, 1.0, 1.0, 1.0, 1.0, 1.0, 1.0, 1.0, 1.0, 1.0, 1.0, 1.0, 1.0, 1.0, 1.0, 1.0, 1.0, 1.0, 1.0, 1.0, 1.0, 1.0, 1.0, 1.0, 1.0, 1.0, 1.0, 1.0, 1.0, 1.0, 1.0, 1.0, 1.0, 1.0, 1.0, 1.0, 1.0, 1.0, 1.0, 1.0, 1.0, 1.0, 1.0, 1.0, 1.0, 1.0, 1.0, 1.0, 1.0, 1.0, 1.0, 1.0, 1.0, 1.0, 1.0, 1.0, 1.0, 1.0, 1.0, 1.0, 1.0, 1.0, 1.0, 1.0, 1.0, 1.0, 1.0, 1.0, 1.0, 1.0, 1.0, 1.0, 1.0, 1.0, 1.0, 1.0, 1.0, 1.0, 1.0, 1.0, 1.0, 1.0, 1.0, 1.0, 1.0, 1.0, 1.0, 1.0, 1.0, 1.0, 1.0, 1.0, 1.0, 1.0, 1.0, 1.0, 1.0, 1.0, 1.0, 1.0, 1.0, 1.0, 1.0, 1.0, 1.0, 1.0, 1.0, 1.0, 1.0, 1.0, 1.0, 1.0, 1.0, 1.0, 1.0, 1.0, 1.0, 1.0, 1.0, 1.0, 1.0, 1.0, 1.0, 1.0, 1.0, 1.0, 1.0, 1.0, 1.0, 1.0, 1.0, 1.0, 1.0, 1.0, 1.0, 1.0, 1.0, 1.0, 1.0, 1.0, 1.0, 1.0, 1.0, 1.0, 1.0, 1.0, 1.0, 1.0, 1.0, 1.0, 1.0, 1.0, 1.0, 1.0, 1.0, 1.0, 1.0, 1.0, 1.0, 1.0, 1.0, 1.0, 1.0, 1.0, 1.0, 1.0, 1.0, 1.0, 1.0, 1.0, 1.0, 1.0, 1.0, 1.0, 1.0, 1.0, 1.0, 1.0, 1.0, 1.0, 1.0, 1.0, 1.0, 1.0, 1.0, 1.0, 1.0, 1.0, 1.0, 1.0, 1.0, 1.0, 1.0, 1.0, 1.0, 1.0, 1.0, 1.0, 1.0, 1.0, 1.0, 1.0, 1.0, 1.0, 1.0, 1.0, 1.0, 1.0, 1.0, 1.0, 1.0, 1.0, 1.0, 1.0, 1.0, 1.0, 1.0, 1.0, 1.0, 1.0, 1.0, 1.0, 1.0, 1.0, 1.0, 1.0, 1.0, 1.0, 1.0, 1.0, 1.0, 1.0, 1.0, 1.0, 1.0, 1.0, 1.0, 1.0, 1.0, 1.0, 1.0, 1.0, 1.0, 1.0, 1.0, 1.0, 1.0, 1.0, 1.0, 1.0, 1.0, 1.0, 1.0, 1.0, 1.0, 1.0, 1.0, 1.0, 1.0, 1.0, 1.0, 1.0, 1.0, 1.0, 1.0, 1.0, 1.0, 1.0, 1.0, 1.0, 1.0, 1.0, 1.0, 1.0, 1.0, 1.0, 1.0, 1.0, 1.0, 1.0, 1.0, 1.0, 1.0, 1.0, 1.0, 1.0, 1.0, 1.0, 1.0, 1.0, 1.0, 1.0, 1.0, 1.0, 1.0, 1.0, 1.0, 1.0, 1.0, 1.0, 1.0, 1.0, 1.0, 1.0, 1.0, 1.0, 1.0, 1.0, 1.0, 1.0, 1.0, 1.0, 1.0, 1.0, 1.0, 1.0, 1.0, 1.0, 1.0, 1.0, 1.0, 1.0, 1.0, 1.0, 1.0, 1.0, 1.0, 1.0, 1.0, 1.0, 1.0, 1.0, 1.0, 1.0, 1.0, 1.0, 1.0, 1.0, 1.0, 1.0, 1.0, 1.0, 1.0, 1.0, 1.0, 1.0, 1.0, 1.0, 1.0, 1.0, 1.0, 1.0, 1.0, 1.0, 1.0, 1.0, 1.0, 1.0, 1.0, 1.0, 1.0, 1.0, 1.0, 1.0, 1.0, 1.0, 1.0, 1.0, 1.0, 1.0, 1.0, 1.0, 1.0, 1.0, 1.0, 1.0, 1.0, 1.0, 1.0, 1.0, 1.0, 1.0, 1.0, 1.0, 1.0, 1.0, 1.0, 1.0, 1.0, 1.0, 1.0, 1.0, 1.0, 1.0, 1.0, 1.0, 1.0, 1.0, 1.0, 1.0, 1.0, 1.0, 1.0, 1.0, 1.0, 1.0, 1.0, 1.0, 1.0, 1.0, 1.0, 1.0, 1.0, 1.0, 1.0, 1.0, 1.0, 1.0, 1.0, 1.0, 1.0, 1.0, 1.0, 1.0, 1.0, 1.0, 1.0, 1.0, 1.0, 1.0, 1.0, 1.0, 1.0, 1.0, 1.0, 1.0, 1.0, 1.0, 1.0, 1.0, 1.0, 1.0, 1.0, 1.0, 1.0, 1.0, 1.0, 1.0, 1.0, 1.0, 1.0, 1.0, 1.0, 1.0, 1.0, 1.0, 1.0, 1.0, 1.0, 1.0, 1.0, 1.0, 1.0, 1.0, 1.0, 1.0, 1.0, 1.0, 1.0, 1.0, 1.0, 1.0, 1.0, 1.0, 1.0, 1.0, 1.0, 1.0, 1.0, 1.0, 1.0, 1.0, 1.0, 1.0, 1.0, 1.0, 1.0, 1.0, 1.0, 1.0, 1.0, 1.0, 1.0, 1.0, 1.0, 1.0, 1.0, 1.0, 1.0, 1.0, 1.0, 1.0, 1.0, 1.0, 1.0, 1.0, 1.0, 1.0, 1.0, 1.0, 1.0, 1.0, 1.0, 1.0, 1.0, 1.0, 1.0, 1.0, 1.0, 1.0, 1.0, 1.0, 1.0, 1.0, 1.0, 1.0, 1.0, 1.0, 1.0, 1.0, 1.0, 1.0, 1.0, 1.0, 1.0, 1.0, 1.0, 1.0, 1.0, 1.0, 1.0, 1.0, 1.0, 1.0, 1.0, 1.0, 1.0, 1.0, 1.0, 1.0, 1.0, 1.0, 1.0, 1.0, 1.0, 1.0, 1.0, 1.0, 1.0, 1.0, 1.0, 1.0, 1.0, 1.0, 1.0, 1.0, 1.0, 1.0, 1.0, 1.0, 1.0, 1.0, 1.0, 1.0, 1.0, 1.0, 1.0, 1.0, 1.0, 1.0, 1.0, 1.0, 1.0, 1.0, 1.0, 1.0, 1.0, 1.0, 1.0, 1.0, 1.0, 1.0, 1.0, 1.0, 1.0, 1.0, 1.0, 1.0, 1.0, 1.0, 1.0, 1.0, 1.0, 1.0, 1.0, 1.0, 1.0, 1.0, 1.0, 1.0, 1.0, 1.0, 1.0, 1.0, 1.0, 1.0, 1.0, 1.0, 1.0, 1.0, 1.0, 1.0, 1.0, 1.0, 1.0, 1.0, 1.0, 1.0, 1.0, 1.0, 1.0, 1.0, 1.0, 1.0, 1.0, 1.0, 1.0, 1.0, 1.0, 1.0, 1.0, 1.0, 1.0, 1.0, 1.0, 1.0, 1.0, 1.0, 1.0, 1.0, 1.0, 1.0, 1.0, 1.0, 1.0, 1.0, 1.0, 1.0, 1.0, 1.0, 1.0, 1.0, 1.0, 1.0, 1.0, 1.0, 1.0, 1.0, 1.0, 1.0, 1.0, 1.0, 1.0, 1.0, 1.0, 1.0, 1.0, 1.0, 1.0, 1.0, 1.0, 1.0, 1.0, 1.0, 1.0, 1.0, 1.0, 1.0, 1.0, 1.0, 1.0, 1.0, 1.0, 1.0, 1.0, 1.0, 1.0, 1.0, 1.0, 1.0, 1.0, 1.0, 1.0, 1.0, 1.0, 1.0, 1.0, 1.0, 1.0, 1.0, 1.0, 1.0, 1.0, 1.0, 1.0, 1.0, 1.0, 1.0, 1.0, 1.0, 1.0, 1.0, 1.0, 1.0, 1.0, 1.0, 1.0, 1.0, 1.0, 1.0, 1.0, 1.0, 1.0, 1.0, 1.0, 1.0, 1.0, 1.0, 1.0, 1.0, 1.0, 1.0, 1.0, 1.0, 1.0, 1.0, 1.0, 1.0, 1.0, 1.0, 1.0, 1.0, 1.0, 1.0, 1.0, 1.0, 1.0, 1.0, 1.0, 1.0, 1.0, 1.0, 1.0, 1.0, 1.0, 1.0, 1.0, 1.0, 1.0, 1.0, 1.0, 1.0, 1.0, 1.0, 1.0, 1.0, 1.0, 1.0, 1.0, 1.0, 1.0, 1.0, 1.0, 1.0, 1.0, 1.0, 1.0, 1.0, 1.0, 1.0, 1.0, 1.0, 1.0, 1.0, 1.0, 1.0, 1.0, 1.0, 1.0, 1.0, 1.0, 1.0, 1.0, 1.0, 1.0, 1.0, 1.0, 1.0, 1.0, 1.0, 1.0, 1.0, 1.0, 1.0, 1.0, 1.0, 1.0, 1.0, 1.0, 1.0, 1.0, 1.0, 1.0, 1.0, 1.0, 1.0, 1.0, 1.0, 1.0, 1.0, 1.0, 1.0, 1.0, 1.0, 1.0, 1.0, 1.0, 1.0, 1.0, 1.0, 1.0, 1.0, 1.0, 1.0, 1.0, 1.0, 1.0, 1.0, 1.0, 1.0, 1.0, 1.0, 1.0, 1.0, 1.0, 1.0, 1.0, 1.0, 1.0, 1.0, 1.0, 1.0, 1.0, 1.0, 1.0, 1.0, 1.0, 1.0, 1.0, 1.0, 1.0, 1.0, 1.0, 1.0, 1.0, 1.0, 1.0, 1.0, 1.0, 1.0, 1.0, 1.0, 1.0, 1.0, 1.0, 1.0, 1.0, 1.0, 1.0, 1.0, 1.0, 1.0, 1.0, 1.0, 1.0, 1.0, 1.0, 1.0, 1.0, 1.0, 1.0, 1.0, 1.0, 1.0, 1.0, 1.0, 1.0, 1.0, 1.0, 1.0, 1.0, 1.0, 1.0, 1.0, 1.0, 1.0, 1.0, 1.0, 1.0, 1.0, 1.0, 1.0, 1.0, 1.0, 1.0, 1.0, 1.0, 1.0, 1.0, 1.0, 1.0, 1.0, 1.0, 1.0, 1.0, 1.0, 1.0, 1.0, 1.0, 1.0, 1.0, 1.0, 1.0, 1.0, 1.0, 1.0, 1.0, 1.0, 1.0, 1.0, 1.0, 1.0, 1.0, 1.0, 1.0, 1.0, 1.0, 1.0, 1.0, 1.0, 1.0, 1.0, 1.0, 1.0, 1.0, 1.0, 1.0, 1.0, 1.0, 1.0, 1.0, 1.0, 1.0, 1.0, 1.0, 1.0, 1.0, 1.0, 1.0, 1.0, 1.0, 1.0, 1.0, 1.0, 1.0, 1.0, 1.0, 1.0, 1.0, 1.0, 1.0, 1.0, 1.0, 1.0, 1.0, 1.0, 1.0, 1.0, 1.0, 1.0, 1.0, 1.0, 1.0, 1.0, 1.0, 1.0, 1.0, 1.0, 1.0, 1.0, 1.0, 1.0, 1.0, 1.0, 1.0, 1.0, 1.0, 1.0, 1.0, 1.0, 1.0, 1.0, 1.0, 1.0, 1.0, 1.0, 1.0, 1.0, 1.0, 1.0, 1.0, 1.0, 1.0, 1.0, 1.0, 1.0, 1.0, 1.0, 1.0, 1.0, 1.0, 1.0, 1.0, 1.0, 1.0, 1.0, 1.0, 1.0, 1.0, 1.0, 1.0, 1.0, 1.0, 1.0, 1.0, 1.0, 1.0, 1.0, 1.0, 1.0, 1.0, 1.0, 1.0, 1.0, 1.0, 1.0, 1.0, 1.0, 1.0, 1.0, 1.0, 1.0, 1.0, 1.0, 1.0, 1.0, 1.0, 1.0, 1.0, 1.0, 1.0, 1.0, 1.0, 1.0, 1.0, 1.0, 1.0, 1.0, 1.0, 1.0, 1.0, 1.0, 1.0, 1.0, 1.0, 1.0, 1.0, 1.0, 1.0, 1.0, 1.0, 1.0, 1.0, 1.0, 1.0, 1.0, 1.0, 1.0, 1.0, 1.0, 1.0, 1.0, 1.0, 1.0, 1.0, 1.0, 1.0, 1.0, 1.0, 1.0, 1.0, 1.0, 1.0, 1.0, 1.0, 1.0, 1.0, 1.0, 1.0, 1.0, 1.0, 1.0, 1.0, 1.0, 1.0, 1.0, 1.0, 1.0, 1.0, 1.0, 1.0, 1.0, 1.0, 1.0, 1.0, 1.0, 1.0, 1.0, 1.0, 1.0, 1.0, 1.0, 1.0, 1.0, 1.0, 1.0, 1.0, 1.0, 1.0, 1.0, 1.0, 1.0, 1.0, 1.0, 1.0, 1.0, 1.0, 1.0, 1.0, 1.0, 1.0, 1.0, 1.0, 1.0, 1.0, 1.0, 1.0, 1.0, 1.0, 1.0, 1.0, 1.0, 1.0, 1.0, 1.0, 1.0, 1.0, 1.0, 1.0, 1.0, 1.0, 1.0, 1.0, 1.0, 1.0, 1.0, 1.0, 1.0, 1.0, 1.0, 1.0, 1.0, 1.0, 1.0, 1.0, 1.0, 1.0, 1.0, 1.0, 1.0, 1.0, 1.0, 1.0, 1.0, 1.0, 1.0, 1.0, 1.0, 1.0, 1.0, 1.0, 1.0, 1.0, 1.0, 1.0, 1.0, 1.0, 1.0, 1.0, 1.0, 1.0, 1.0, 1.0, 1.0, 1.0, 1.0, 1.0, 1.0, 1.0, 1.0, 1.0, 1.0, 1.0, 1.0, 1.0, 1.0, 1.0, 1.0, 1.0, 1.0, 1.0, 1.0, 1.0, 1.0, 1.0, 1.0, 1.0, 1.0, 1.0, 1.0, 1.0, 1.0, 1.0, 1.0, 1.0, 1.0, 1.0, 1.0, 1.0, 1.0, 1.0, 1.0, 1.0, 1.0, 1.0, 1.0, 1.0, 1.0, 1.0, 1.0, 1.0, 1.0, 1.0, 1.0, 1.0, 1.0, 1.0, 1.0, 1.0, 1.0, 1.0, 1.0, 1.0, 1.0, 1.0, 1.0, 1.0, 1.0, 1.0, 1.0, 1.0, 1.0, 1.0, 1.0, 1.0, 1.0, 1.0, 1.0, 1.0, 1.0, 1.0, 1.0, 1.0, 1.0, 1.0, 1.0, 1.0, 1.0, 1.0, 1.0, 1.0, 1.0, 1.0, 1.0, 1.0, 1.0, 1.0, 1.0, 1.0, 1.0, 1.0, 1.0, 1.0, 1.0, 1.0, 1.0, 1.0, 1.0, 1.0, 1.0, 1.0, 1.0, 1.0, 1.0, 1.0, 1.0, 1.0, 1.0, 1.0, 1.0, 1.0, 1.0, 1.0, 1.0, 1.0, 1.0, 1.0, 1.0, 1.0, 1.0, 1.0, 1.0, 1.0, 1.0, 1.0, 1.0, 1.0, 1.0, 1.0, 1.0, 1.0, 1.0, 1.0, 1.0, 1.0, 1.0, 1.0, 1.0, 1.0, 1.0, 1.0, 1.0, 1.0, 1.0, 1.0, 1.0, 1.0, 1.0, 1.0, 1.0, 1.0, 1.0, 1.0, 1.0, 1.0, 1.0, 1.0, 1.0, 1.0, 1.0, 1.0, 1.0, 1.0, 1.0, 1.0, 1.0, 1.0, 1.0, 1.0, 1.0, 1.0, 1.0, 1.0, 1.0, 1.0, 1.0, 1.0, 1.0, 1.0, 1.0, 1.0, 1.0, 1.0, 1.0, 1.0, 1.0, 1.0, 1.0, 1.0, 1.0, 1.0, 1.0, 1.0, 1.0, 1.0, 1.0, 1.0, 1.0, 1.0, 1.0, 1.0, 1.0, 1.0, 1.0, 1.0, 1.0, 1.0, 1.0, 1.0, 1.0, 1.0, 1.0, 1.0, 1.0, 1.0, 1.0, 1.0, 1.0, 1.0, 1.0, 1.0, 1.0, 1.0, 1.0, 1.0, 1.0, 1.0, 1.0, 1.0, 1.0, 1.0, 1.0, 1.0, 1.0, 1.0, 1.0, 1.0, 1.0, 1.0, 1.0, 1.0, 1.0, 1.0, 1.0, 1.0, 1.0, 1.0, 1.0, 1.0, 1.0, 1.0, 1.0, 1.0, 1.0, 1.0, 1.0, 1.0, 1.0, 1.0, 1.0, 1.0, 1.0, 1.0, 1.0, 1.0, 1.0, 1.0, 1.0, 1.0, 1.0, 1.0, 1.0, 1.0, 1.0, 1.0, 1.0, 1.0, 1.0, 1.0, 1.0, 1.0, 1.0, 1.0, 1.0, 1.0, 1.0, 1.0, 1.0, 1.0, 1.0, 1.0, 1.0, 1.0, 1.0, 1.0, 1.0, 1.0, 1.0, 1.0, 1.0, 1.0, 1.0, 1.0, 1.0, 1.0, 1.0, 1.0, 1.0, 1.0, 1.0, 1.0, 1.0, 1.0, 1.0, 1.0, 1.0, 1.0, 1.0, 1.0, 1.0, 1.0, 1.0, 1.0, 1.0, 1.0, 1.0, 1.0, 1.0, 1.0, 1.0, 1.0, 1.0, 1.0, 1.0, 1.0, 1.0, 1.0, 1.0, 1.0, 1.0, 1.0, 1.0, 1.0, 1.0, 1.0, 1.0, 1.0, 1.0, 1.0, 1.0, 1.0, 1.0, 1.0, 1.0, 1.0, 1.0, 1.0, 1.0, 1.0, 1.0, 1.0, 1.0, 1.0, 1.0, 1.0, 1.0, 1.0, 1.0, 1.0, 1.0, 1.0, 1.0, 1.0, 1.0, 1.0, 1.0, 1.0, 1.0, 1.0, 1.0, 1.0, 1.0, 1.0, 1.0, 1.0, 1.0, 1.0, 1.0, 1.0, 1.0, 1.0, 1.0, 1.0, 1.0, 1.0, 1.0, 1.0, 1.0, 1.0, 1.0, 1.0, 1.0, 1.0, 1.0, 1.0, 1.0, 1.0, 1.0, 1.0, 1.0, 1.0, 1.0, 1.0, 1.0, 1.0, 1.0, 1.0, 1.0, 1.0, 1.0, 1.0, 1.0, 1.0, 1.0, 1.0, 1.0, 1.0, 1.0, 1.0, 1.0, 1.0, 1.0, 1.0, 1.0, 1.0, 1.0, 1.0, 1.0, 1.0, 1.0, 1.0, 1.0, 1.0, 1.0, 1.0, 1.0, 1.0, 1.0, 1.0, 1.0, 1.0, 1.0, 1.0, 1.0, 1.0, 1.0, 1.0, 1.0, 1.0, 1.0, 1.0, 1.0, 1.0, 1.0, 1.0, 1.0, 1.0, 1.0, 1.0, 1.0, 1.0, 1.0, 1.0, 1.0, 1.0, 1.0, 1.0, 1.0, 1.0, 1.0, 1.0, 1.0, 1.0, 1.0, 1.0, 1.0, 1.0, 1.0, 1.0, 1.0, 1.0, 1.0, 1.0, 1.0, 1.0, 1.0, 1.0, 1.0, 1.0, 1.0, 1.0, 1.0, 1.0, 1.0, 1.0, 1.0, 1.0, 1.0, 1.0, 1.0, 1.0, 1.0, 1.0, 1.0, 1.0, 1.0, 1.0, 1.0, 1.0, 1.0, 1.0, 1.0, 1.0, 1.0, 1.0, 1.0, 1.0, 1.0, 1.0, 1.0, 1.0, 1.0, 1.0, 1.0, 1.0, 1.0, 1.0, 1.0, 1.0, 1.0, 1.0, 1.0, 1.0, 1.0, 1.0, 1.0, 1.0, 1.0, 1.0, 1.0, 1.0, 1.0, 1.0, 1.0, 1.0, 1.0, 1.0, 1.0, 1.0, 1.0, 1.0, 1.0, 1.0, 1.0, 1.0, 1.0, 1.0, 1.0, 1.0, 1.0, 1.0, 1.0, 1.0, 1.0, 1.0, 1.0, 1.0, 1.0, 1.0, 1.0, 1.0, 1.0, 1.0, 1.0, 1.0, 1.0, 1.0, 1.0, 1.0, 1.0, 1.0, 1.0, 1.0, 1.0, 1.0, 1.0, 1.0, 1.0, 1.0, 1.0, 1.0, 1.0, 1.0, 1.0, 1.0, 1.0, 1.0, 1.0, 1.0, 1.0, 1.0, 1.0, 1.0, 1.0, 1.0, 1.0, 1.0, 1.0, 1.0, 1.0, 1.0, 1.0, 1.0, 1.0, 1.0, 1.0, 1.0, 1.0, 1.0, 1.0, 1.0, 1.0, 1.0, 1.0, 1.0, 1.0, 1.0, 1.0, 1.0, 1.0, 1.0, 1.0, 1.0, 1.0, 1.0, 1.0, 1.0, 1.0, 1.0, 1.0, 1.0, 1.0, 1.0, 1.0, 1.0, 1.0, 1.0, 1.0, 1.0, 1.0, 1.0, 1.0, 1.0, 1.0, 1.0, 1.0, 1.0, 1.0, 1.0, 1.0, 1.0, 1.0, 1.0, 1.0, 1.0, 1.0, 1.0, 1.0, 1.0, 1.0, 1.0, 1.0, 1.0, 1.0, 1.0, 1.0, 1.0, 1.0, 1.0, 1.0, 1.0, 1.0, 1.0, 1.0, 1.0, 1.0, 1.0, 1.0, 1.0, 1.0, 1.0, 1.0, 1.0, 1.0, 1.0, 1.0, 1.0, 1.0, 1.0, 1.0, 1.0, 1.0, 1.0, 1.0, 1.0, 1.0, 1.0, 1.0, 1.0, 1.0, 1.0, 1.0, 1.0, 1.0, 1.0, 1.0, 1.0, 1.0, 1.0, 1.0, 1.0, 1.0, 1.0, 1.0, 1.0, 1.0, 1.0, 1.0, 1.0, 1.0, 1.0, 1.0, 1.0, 1.0, 1.0, 1.0, 1.0, 1.0, 1.0, 1.0, 1.0, 1.0, 1.0, 1.0, 1.0, 1.0, 1.0, 1.0, 1.0, 1.0, 1.0, 1.0, 1.0, 1.0, 1.0, 1.0, 1.0, 1.0, 1.0, 1.0, 1.0, 1.0, 1.0, 1.0, 1.0, 1.0, 1.0, 1.0, 1.0, 1.0, 1.0, 1.0, 1.0, 1.0, 1.0, 1.0, 1.0, 1.0, 1.0, 1.0, 1.0, 1.0, 1.0, 1.0, 1.0, 1.0, 1.0, 1.0, 1.0, 1.0, 1.0, 1.0, 1.0, 1.0, 1.0, 1.0, 1.0, 1.0, 1.0, 1.0, 1.0, 1.0, 1.0, 1.0, 1.0, 1.0, 1.0, 1.0, 1.0, 1.0, 1.0, 1.0, 1.0, 1.0, 1.0, 1.0, 1.0, 1.0, 1.0, 1.0, 1.0, 1.0, 1.0, 1.0, 1.0, 1.0, 1.0, 1.0, 1.0, 1.0, 1.0, 1.0, 1.0, 1.0, 1.0, 1.0, 1.0, 1.0, 1.0, 1.0, 1.0, 1.0, 1.0, 1.0, 1.0, 1.0, 1.0, 1.0, 1.0, 1.0, 1.0, 1.0, 1.0, 1.0, 1.0, 1.0, 1.0, 1.0, 1.0, 1.0, 1.0, 1.0, 1.0, 1.0, 1.0, 1.0, 1.0, 1.0, 1.0, 1.0, 1.0, 1.0, 1.0, 1.0, 1.0, 1.0, 1.0, 1.0, 1.0, 1.0, 1.0, 1.0, 1.0, 1.0, 1.0, 1.0, 1.0, 1.0, 1.0, 1.0, 1.0, 1.0, 1.0, 1.0, 1.0, 1.0, 1.0, 1.0, 1.0, 1.0, 1.0, 1.0, 1.0, 1.0, 1.0, 1.0, 1.0, 1.0, 1.0, 1.0, 1.0, 1.0, 1.0, 1.0, 1.0, 1.0, 1.0, 1.0, 1.0, 1.0, 1.0, 1.0, 1.0, 1.0, 1.0, 1.0, 1.0, 1.0, 1.0, 1.0, 1.0, 1.0, 1.0, 1.0, 1.0, 1.0, 1.0, 1.0, 1.0, 1.0, 1.0, 1.0, 1.0, 1.0, 1.0, 1.0, 1.0, 1.0, 1.0, 1.0, 1.0, 1.0, 1.0, 1.0, 1.0, 1.0, 1.0, 1.0, 1.0, 1.0, 1.0, 1.0, 1.0, 1.0, 1.0, 1.0, 1.0, 1.0, 1.0, 1.0, 1.0, 1.0, 1.0, 1.0, 1.0, 1.0, 1.0, 1.0, 1.0, 1.0, 1.0, 1.0, 1.0, 1.0, 1.0, 1.0, 1.0, 1.0, 1.0, 1.0, 1.0, 1.0, 1.0, 1.0, 1.0, 1.0, 1.0, 1.0, 1.0, 1.0, 1.0, 1.0, 1.0, 1.0, 1.0, 1.0, 1.0, 1.0, 1.0, 1.0, 1.0, 1.0, 1.0, 1.0, 1.0, 1.0, 1.0, 1.0, 1.0, 1.0, 1.0, 1.0, 1.0, 1.0, 1.0, 1.0, 1.0, 1.0, 1.0, 1.0, 1.0, 1.0, 1.0, 1.0, 1.0, 1.0, 1.0, 1.0, 1.0, 1.0, 1.0, 1.0, 1.0, 1.0, 1.0, 1.0, 1.0, 1.0, 1.0, 1.0, 1.0, 1.0, 1.0, 1.0, 1.0, 1.0, 1.0, 1.0, 1.0, 1.0, 1.0, 1.0, 1.0, 1.0, 1.0, 1.0, 1.0, 1.0, 1.0, 1.0, 1.0, 1.0, 1.0, 1.0, 1.0, 1.0, 1.0, 1.0, 1.0, 1.0, 1.0, 1.0, 1.0, 1.0, 1.0, 1.0, 1.0, 1.0, 1.0, 1.0, 1.0, 1.0, 1.0, 1.0, 1.0, 1.0, 1.0, 1.0, 1.0, 1.0, 1.0, 1.0, 1.0, 1.0, 1.0, 1.0, 1.0, 1.0, 1.0, 1.0, 1.0, 1.0, 1.0, 1.0, 1.0, 1.0, 1.0, 1.0, 1.0, 1.0, 1.0, 1.0, 1.0, 1.0, 1.0, 1.0, 1.0, 1.0, 1.0, 1.0, 1.0, 1.0, 1.0, 1.0, 1.0, 1.0, 1.0, 1.0, 1.0, 1.0, 1.0, 1.0, 1.0, 1.0, 1.0, 1.0, 1.0, 1.0, 1.0, 1.0, 1.0, 1.0, 1.0, 1.0, 1.0, 1.0, 1.0, 1.0, 1.0, 1.0, 1.0, 1.0, 1.0, 1.0, 1.0, 1.0, 1.0, 1.0, 1.0, 1.0, 1.0, 1.0, 1.0, 1.0, 1.0, 1.0, 1.0, 1.0, 1.0, 1.0, 1.0, 1.0, 1.0, 1.0, 1.0, 1.0, 1.0, 1.0, 1.0, 1.0, 1.0, 1.0, 1.0, 1.0, 1.0, 1.0, 1.0, 1.0, 1.0, 1.0, 1.0, 1.0, 1.0, 1.0, 1.0, 1.0, 1.0, 1.0, 1.0, 1.0, 1.0, 1.0, 1.0, 1.0, 1.0, 1.0, 1.0, 1.0, 1.0, 1.0, 1.0, 1.0, 1.0, 1.0, 1.0, 1.0, 1.0, 1.0, 1.0, 1.0, 1.0, 1.0, 1.0, 1.0, 1.0, 1.0, 1.0, 1.0, 1.0, 1.0, 1.0, 1.0, 1.0, 1.0, 1.0, 1.0, 1.0, 1.0, 1.0, 1.0, 1.0, 1.0, 1.0, 1.0, 1.0, 1.0, 1.0, 1.0, 1.0, 1.0, 1.0, 1.0, 1.0, 1.0, 1.0, 1.0, 1.0, 1.0, 1.0, 1.0, 1.0, 1.0, 1.0, 1.0, 1.0, 1.0, 1.0, 1.0, 1.0, 1.0, 1.0, 1.0, 1.0, 1.0, 1.0, 1.0, 1.0, 1.0, 1.0, 1.0, 1.0, 1.0, 1.0, 1.0, 1.0, 1.0, 1.0, 1.0, 1.0, 1.0, 1.0, 1.0, 1.0, 1.0, 1.0, 1.0, 1.0, 1.0, 1.0, 1.0, 1.0, 1.0, 1.0, 1.0, 1.0, 1.0, 1.0, 1.0, 1.0, 1.0, 1.0, 1.0, 1.0, 1.0, 1.0, 1.0, 1.0, 1.0, 1.0, 1.0, 1.0, 1.0, 1.0, 1.0, 1.0, 1.0, 1.0, 1.0, 1.0, 1.0, 1.0, 1.0, 1.0, 1.0, 1.0, 1.0, 1.0, 1.0, 1.0, 1.0, 1.0, 1.0, 1.0, 1.0, 1.0, 1.0, 1.0, 1.0, 1.0, 1.0, 1.0, 1.0, 1.0, 1.0, 1.0, 1.0, 1.0, 1.0, 1.0, 1.0, 1.0, 1.0, 1.0, 1.0, 1.0, 1.0, 1.0, 1.0, 1.0, 1.0, 1.0, 1.0, 1.0, 1.0, 1.0, 1.0, 1.0, 1.0, 1.0, 1.0, 1.0, 1.0, 1.0, 1.0, 1.0, 1.0, 1.0, 1.0, 1.0, 1.0, 1.0, 1.0, 1.0, 1.0, 1.0, 1.0, 1.0, 1.0, 1.0, 1.0, 1.0, 1.0, 1.0, 1.0, 1.0, 1.0, 1.0, 1.0, 1.0, 1.0, 1.0, 1.0, 1.0, 1.0, 1.0, 1.0, 1.0, 1.0, 1.0, 1.0, 1.0, 1.0, 1.0, 1.0, 1.0, 1.0, 1.0, 1.0, 1.0, 1.0, 1.0, 1.0, 1.0, 1.0, 1.0, 1.0, 1.0, 1.0, 1.0, 1.0, 1.0, 1.0, 1.0, 1.0, 1.0, 1.0, 1.0, 1.0, 1.0, 1.0, 1.0, 1.0, 1.0, 1.0, 1.0, 1.0, 1.0, 1.0, 1.0, 1.0, 1.0, 1.0, 1.0, 1.0, 1.0, 1.0, 1.0, 1.0, 1.0, 1.0, 1.0, 1.0, 1.0, 1.0, 1.0, 1.0, 1.0, 1.0, 1.0, 1.0, 1.0, 1.0, 1.0, 1.0, 1.0, 1.0, 1.0, 1.0, 1.0, 1.0, 1.0, 1.0, 1.0, 1.0, 1.0, 1.0, 1.0, 1.0, 1.0, 1.0, 1.0, 1.0, 1.0, 1.0, 1.0, 1.0, 1.0, 1.0, 1.0, 1.0, 1.0, 1.0, 1.0, 1.0, 1.0, 1.0, 1.0, 1.0, 1.0, 1.0, 1.0, 1.0, 1.0, 1.0, 1.0, 1.0, 1.0, 1.0, 1.0, 1.0, 1.0, 1.0, 1.0, 1.0, 1.0, 1.0, 1.0, 1.0, 1.0, 1.0, 1.0, 1.0, 1.0, 1.0, 1.0, 1.0, 1.0, 1.0, 1.0, 1.0, 1.0, 1.0, 1.0, 1.0, 1.0, 1.0, 1.0, 1.0, 1.0, 1.0, 1.0, 1.0, 1.0, 1.0, 1.0, 1.0, 1.0, 1.0, 1.0, 1.0, 1.0, 1.0, 1.0, 1.0, 1.0, 1.0, 1.0, 1.0, 1.0, 1.0, 1.0, 1.0, 1.0, 1.0, 1.0, 1.0, 1.0, 1.0, 1.0, 1.0, 1.0, 1.0, 1.0, 1.0, 1.0, 1.0, 1.0, 1.0, 1.0, 1.0, 1.0, 1.0, 1.0, 1.0, 1.0, 1.0, 1.0, 1.0, 1.0, 1.0, 1.0, 1.0, 1.0, 1.0, 1.0, 1.0, 1.0, 1.0, 1.0, 1.0, 1.0, 1.0, 1.0, 1.0, 1.0, 1.0, 1.0, 1.0, 1.0, 1.0, 1.0, 1.0, 1.0, 1.0, 1.0, 1.0, 1.0, 1.0, 1.0, 1.0, 1.0, 1.0, 1.0, 1.0, 1.0, 1.0, 1.0, 1.0, 1.0, 1.0, 1.0, 1.0, 1.0, 1.0, 1.0, 1.0, 1.0, 1.0, 1.0, 1.0, 1.0, 1.0, 1.0, 1.0, 1.0, 1.0, 1.0, 1.0, 1.0, 1.0, 1.0, 1.0, 1.0, 1.0, 1.0, 1.0, 1.0, 1.0, 1.0, 1.0, 1.0, 1.0, 1.0, 1.0, 1.0, 1.0, 1.0, 1.0, 1.0, 1.0, 1.0, 1.0, 1.0, 1.0, 1.0, 1.0, 1.0, 1.0, 1.0, 1.0, 1.0, 1.0, 1.0, 1.0, 1.0, 1.0, 1.0, 1.0, 1.0, 1.0, 1.0, 1.0, 1.0, 1.0, 1.0, 1.0, 1.0, 1.0, 1.0, 1.0, 1.0, 1.0, 1.0, 1.0, 1.0, 1.0, 1.0, 1.0, 1.0, 1.0, 1.0, 1.0, 1.0, 1.0, 1.0, 1.0, 1.0, 1.0, 1.0, 1.0, 1.0, 1.0, 1.0, 1.0, 1.0, 1.0, 1.0, 1.0, 1.0, 1.0, 1.0, 1.0, 1.0, 1.0, 1.0, 1.0, 1.0, 1.0, 1.0, 1.0, 1.0, 1.0, 1.0, 1.0, 1.0, 1.0, 1.0, 1.0, 1.0, 1.0, 1.0, 1.0, 1.0, 1.0, 1.0, 1.0, 1.0, 1.0, 1.0, 1.0, 1.0, 1.0, 1.0, 1.0, 1.0, 1.0, 1.0, 1.0, 1.0, 1.0, 1.0, 1.0, 1.0, 1.0, 1.0, 1.0, 1.0, 1.0, 1.0, 1.0, 1.0, 1.0, 1.0, 1.0, 1.0, 1.0, 1.0, 1.0, 1.0, 1.0, 1.0, 1.0, 1.0, 1.0, 1.0, 1.0, 1.0, 1.0, 1.0, 1.0, 1.0, 1.0, 1.0, 1.0, 1.0, 1.0, 1.0, 1.0, 1.0, 1.0, 1.0, 1.0, 1.0, 1.0, 1.0, 1.0, 1.0, 1.0, 1.0, 1.0, 1.0, 1.0, 1.0, 1.0, 1.0, 1.0, 1.0, 1.0, 1.0, 1.0, 1.0, 1.0, 1.0, 1.0, 1.0, 1.0, 1.0, 1.0, 1.0, 1.0, 1.0, 1.0, 1.0, 1.0, 1.0, 1.0, 1.0, 1.0, 1.0, 1.0, 1.0, 1.0, 1.0, 1.0, 1.0, 1.0, 1.0, 1.0, 1.0, 1.0, 1.0, 1.0, 1.0, 1.0, 1.0, 1.0, 1.0, 1.0, 1.0, 1.0, 1.0, 1.0, 1.0, 1.0, 1.0, 1.0, 1.0, 1.0, 1.0, 1.0, 1.0, 1.0, 1.0, 1.0, 1.0, 1.0, 1.0, 1.0, 1.0, 1.0, 1.0, 1.0, 1.0, 1.0, 1.0, 1.0, 1.0, 1.0, 1.0, 1.0, 1.0, 1.0, 1.0, 1.0, 1.0, 1.0, 1.0, 1.0, 1.0, 1.0, 1.0, 1.0, 1.0, 1.0, 1.0, 1.0, 1.0, 1.0, 1.0, 1.0, 1.0, 1.0, 1.0, 1.0, 1.0, 1.0, 1.0, 1.0, 1.0, 1.0, 1.0, 1.0, 1.0, 1.0, 1.0, 1.0, 1.0, 1.0, 1.0, 1.0, 1.0, 1.0, 1.0, 1.0, 1.0, 1.0, 1.0, 1.0, 1.0, 1.0, 1.0, 1.0, 1.0, 1.0, 1.0, 1.0, 1.0, 1.0, 1.0, 1.0, 1.0, 1.0, 1.0, 1.0, 1.0, 1.0, 1.0, 1.0, 1.0, 1.0, 1.0, 1.0, 1.0, 1.0, 1.0, 1.0, 1.0, 1.0, 1.0, 1.0, 1.0, 1.0, 1.0, 1.0, 1.0, 1.0, 1.0, 1.0, 1.0, 1.0, 1.0, 1.0, 1.0, 1.0, 1.0, 1.0, 1.0, 1.0, 1.0, 1.0, 1.0, 1.0, 1.0, 1.0, 1.0, 1.0, 1.0, 1.0, 1.0, 1.0, 1.0, 1.0, 1.0, 1.0, 1.0, 1.0, 1.0, 1.0, 1.0, 1.0, 1.0, 1.0, 1.0, 1.0, 1.0, 1.0, 1.0, 1.0, 1.0, 1.0, 1.0, 1.0, 1.0, 1.0, 1.0, 1.0, 1.0, 1.0, 1.0, 1.0, 1.0, 1.0, 1.0, 1.0, 1.0, 1.0, 1.0, 1.0, 1.0, 1.0, 1.0, 1.0, 1.0, 1.0, 1.0, 1.0, 1.0, 1.0, 1.0, 1.0, 1.0, 1.0, 1.0, 1.0, 1.0, 1.0, 1.0, 1.0, 1.0, 1.0, 1.0, 1.0, 1.0, 1.0, 1.0, 1.0, 1.0, 1.0, 1.0, 1.0, 1.0, 1.0, 1.0, 1.0, 1.0, 1.0, 1.0, 1.0, 1.0, 1.0, 1.0, 1.0, 1.0, 1.0, 1.0, 1.0, 1.0, 1.0, 1.0, 1.0, 1.0, 1.0, 1.0, 1.0, 1.0, 1.0, 1.0, 1.0, 1.0, 1.0, 1.0, 1.0, 1.0, 1.0, 1.0, 1.0, 1.0, 1.0, 1.0, 1.0, 1.0, 1.0, 1.0, 1.0, 1.0, 1.0, 1.0, 1.0, 1.0, 1.0, 1.0, 1.0, 1.0, 1.0, 1.0, 1.0, 1.0, 1.0, 1.0, 1.0, 1.0, 1.0, 1.0, 1.0, 1.0, 1.0, 1.0, 1.0, 1.0, 1.0, 1.0, 1.0, 1.0, 1.0, 1.0, 1.0, 1.0, 1.0, 1.0, 1.0, 1.0, 1.0, 1.0, 1.0, 1.0, 1.0, 1.0, 1.0, 1.0, 1.0, 1.0, 1.0, 1.0, 1.0, 1.0, 1.0, 1.0, 1.0, 1.0, 1.0, 1.0, 1.0, 1.0, 1.0, 1.0, 1.0, 1.0, 1.0, 1.0, 1.0, 1.0, 1.0, 1.0, 1.0, 1.0, 1.0, 1.0, 1.0, 1.0, 1.0, 1.0, 1.0, 1.0, 1.0, 1.0, 1.0, 1.0, 1.0, 1.0, 1.0, 1.0, 1.0, 1.0, 1.0, 1.0, 1.0, 1.0, 1.0, 1.0, 1.0, 1.0, 1.0, 1.0, 1.0, 1.0, 1.0, 1.0, 1.0, 1.0, 1.0, 1.0, 1.0, 1.0, 1.0, 1.0, 1.0, 1.0, 1.0, 1.0, 1.0, 1.0, 1.0, 1.0, 1.0, 1.0, 1.0, 1.0, 1.0, 1.0, 1.0, 1.0, 1.0, 1.0, 1.0, 1.0, 1.0, 1.0, 1.0, 1.0, 1.0, 1.0, 1.0, 1.0, 1.0, 1.0, 1.0, 1.0, 1.0, 1.0, 1.0, 1.0, 1.0, 1.0, 1.0, 1.0, 1.0, 1.0, 1.0, 1.0, 1.0, 1.0, 1.0, 1.0, 1.0, 1.0, 1.0, 1.0, 1.0, 1.0, 1.0, 1.0, 1.0, 1.0, 1.0, 1.0, 1.0, 1.0, 1.0, 1.0, 1.0, 1.0, 1.0, 1.0, 1.0, 1.0, 1.0, 1.0, 1.0, 1.0, 1.0, 1.0, 1.0, 1.0, 1.0, 1.0, 1.0, 1.0, 1.0, 1.0, 1.0, 1.0, 1.0, 1.0, 1.0, 1.0, 1.0, 1.0, 1.0, 1.0, 1.0, 1.0, 1.0, 1.0, 1.0, 1.0, 1.0, 1.0, 1.0, 1.0, 1.0, 1.0, 1.0, 1.0, 1.0, 1.0, 1.0, 1.0, 1.0, 1.0, 1.0, 1.0, 1.0, 1.0, 1.0, 1.0, 1.0, 1.0, 1.0, 1.0, 1.0, 1.0, 1.0, 1.0, 1.0, 1.0, 1.0, 1.0, 1.0, 1.0, 1.0, 1.0, 1.0, 1.0, 1.0, 1.0, 1.0, 1.0, 1.0, 1.0, 1.0, 1.0, 1.0, 1.0, 1.0, 1.0, 1.0, 1.0, 1.0, 1.0, 1.0, 1.0, 1.0, 1.0, 1.0, 1.0, 1.0, 1.0, 1.0, 1.0, 1.0, 1.0, 1.0, 1.0, 1.0, 1.0, 1.0, 1.0, 1.0, 1.0, 1.0, 1.0, 1.0, 1.0, 1.0, 1.0, 1.0, 1.0, 1.0, 1.0, 1.0, 1.0, 1.0, 1.0, 1.0, 1.0, 1.0, 1.0, 1.0, 1.0, 1.0, 1.0, 1.0, 1.0, 1.0, 1.0, 1.0, 1.0, 1.0, 1.0, 1.0, 1.0, 1.0, 1.0, 1.0, 1.0, 1.0, 1.0, 1.0, 1.0, 1.0, 1.0, 1.0, 1.0, 1.0, 1.0, 1.0, 1.0, 1.0, 1.0, 1.0, 1.0, 1.0, 1.0, 1.0, 1.0, 1.0, 1.0, 1.0, 1.0, 1.0, 1.0, 1.0, 1.0, 1.0, 1.0, 1.0, 1.0, 1.0, 1.0, 1.0, 1.0, 1.0, 1.0, 1.0, 1.0, 1.0, 1.0, 1.0, 1.0, 1.0, 1.0, 1.0, 1.0, 1.0, 1.0, 1.0, 1.0, 1.0, 1.0, 1.0, 1.0, 1.0, 1.0, 1.0, 1.0, 1.0, 1.0, 1.0, 1.0, 1.0, 1.0, 1.0, 1.0, 1.0, 1.0, 1.0, 1.0, 1.0, 1.0, 1.0, 1.0, 1.0, 1.0, 1.0, 1.0, 1.0, 1.0, 1.0, 1.0, 1.0, 1.0, 1.0, 1.0, 1.0, 1.0, 1.0, 1.0, 1.0, 1.0, 1.0, 1.0, 1.0, 1.0, 1.0, 1.0, 1.0, 1.0, 1.0, 1.0, 1.0, 1.0, 1.0, 1.0, 1.0, 1.0, 1.0, 1.0, 1.0, 1.0, 1.0, 1.0, 1.0, 1.0, 1.0, 1.0, 1.0, 1.0, 1.0, 1.0, 1.0, 1.0, 1.0, 1.0, 1.0, 1.0, 1.0, 1.0, 1.0, 1.0, 1.0, 1.0, 1.0, 1.0, 1.0, 1.0, 1.0, 1.0, 1.0, 1.0, 1.0, 1.0, 1.0, 1.0, 1.0, 1.0, 1.0, 1.0, 1.0, 1.0, 1.0, 1.0, 1.0, 1.0, 1.0, 1.0, 1.0, 1.0, 1.0, 1.0, 1.0, 1.0, 1.0, 1.0, 1.0, 1.0, 1.0, 1.0, 1.0, 1.0, 1.0, 1.0, 1.0, 1.0, 1.0, 1.0, 1.0, 1.0, 1.0, 1.0, 1.0, 1.0, 1.0, 1.0, 1.0, 1.0, 1.0, 1.0, 1.0, 1.0, 1.0, 1.0, 1.0, 1.0, 1.0, 1.0, 1.0, 1.0, 1.0, 1.0, 1.0, 1.0, 1.0, 1.0, 1.0, 1.0, 1.0, 1.0, 1.0, 1.0, 1.0, 1.0, 1.0, 1.0, 1.0, 1.0, 1.0, 1.0, 1.0, 1.0, 1.0, 1.0, 1.0, 1.0, 1.0, 1.0, 1.0, 1.0, 1.0, 1.0, 1.0, 1.0, 1.0, 1.0, 1.0, 1.0, 1.0, 1.0, 1.0, 1.0, 1.0, 1.0, 1.0, 1.0, 1.0, 1.0, 1.0, 1.0, 1.0, 1.0, 1.0, 1.0, 1.0, 1.0, 1.0, 1.0, 1.0, 1.0, 1.0, 1.0, 1.0, 1.0, 1.0, 1.0, 1.0, 1.0, 1.0, 1.0, 1.0, 1.0, 1.0, 1.0, 1.0, 1.0, 1.0, 1.0, 1.0, 1.0, 1.0, 1.0, 1.0, 1.0, 1.0, 1.0, 1.0, 1.0, 1.0, 1.0, 1.0, 1.0, 1.0, 1.0, 1.0, 1.0, 1.0, 1.0, 1.0, 1.0, 1.0, 1.0, 1.0, 1.0, 1.0, 1.0, 1.0, 1.0, 1.0, 1.0, 1.0, 1.0, 1.0, 1.0, 1.0, 1.0, 1.0, 1.0, 1.0, 1.0, 1.0, 1.0, 1.0, 1.0, 1.0, 1.0, 1.0, 1.0, 1.0, 1.0, 1.0, 1.0, 1.0, 1.0, 1.0, 1.0, 1.0, 1.0, 1.0, 1.0, 1.0, 1.0, 1.0, 1.0, 1.0, 1.0, 1.0, 1.0, 1.0, 1.0, 1.0, 1.0, 1.0, 1.0, 1.0, 1.0, 1.0, 1.0, 1.0, 1.0, 1.0, 1.0, 1.0, 1.0, 1.0, 1.0, 1.0, 1.0, 1.0, 1.0, 1.0, 1.0, 1.0, 1.0, 1.0, 1.0, 1.0, 1.0, 1.0, 1.0, 1.0, 1.0, 1.0, 1.0, 1.0, 1.0, 1.0, 1.0, 1.0, 1.0, 1.0, 1.0, 1.0, 1.0, 1.0, 1.0, 1.0, 1.0, 1.0, 1.0, 1.0, 1.0, 1.0, 1.0, 1.0, 1.0, 1.0, 1.0, 1.0, 1.0, 1.0, 1.0, 1.0, 1.0, 1.0, 1.0, 1.0, 1.0, 1.0, 1.0, 1.0, 1.0, 1.0, 1.0, 1.0, 1.0, 1.0, 1.0, 1.0, 1.0, 1.0, 1.0, 1.0, 1.0, 1.0, 1.0, 1.0, 1.0, 1.0, 1.0, 1.0, 1.0, 1.0, 1.0, 1.0, 1.0, 1.0, 1.0, 1.0, 1.0, 1.0, 1.0, 1.0, 1.0, 1.0, 1.0, 1.0, 1.0, 1.0, 1.0, 1.0, 1.0, 1.0, 1.0, 1.0, 1.0, 1.0, 1.0, 1.0, 1.0, 1.0, 1.0, 1.0, 1.0, 1.0, 1.0, 1.0, 1.0, 1.0, 1.0, 1.0, 1.0, 1.0, 1.0, 1.0, 1.0, 1.0, 1.0, 1.0, 1.0, 1.0, 1.0, 1.0, 1.0, 1.0, 1.0, 1.0, 1.0, 1.0, 1.0, 1.0, 1.0, 1.0, 1.0, 1.0, 1.0, 1.0, 1.0, 1.0, 1.0, 1.0, 1.0, 1.0, 1.0, 1.0, 1.0, 1.0, 1.0, 1.0, 1.0, 1.0, 1.0, 1.0, 1.0, 1.0, 1.0, 1.0, 1.0, 1.0, 1.0, 1.0, 1.0, 1.0, 1.0, 1.0, 1.0, 1.0, 1.0, 1.0, 1.0, 1.0, 1.0, 1.0, 1.0, 1.0, 1.0, 1.0, 1.0, 1.0, 1.0, 1.0, 1.0, 1.0, 1.0, 1.0, 1.0, 1.0, 1.0, 1.0, 1.0, 1.0, 1.0, 1.0, 1.0, 1.0, 1.0, 1.0, 1.0, 1.0, 1.0, 1.0, 1.0, 1.0, 1.0, 1.0, 1.0, 1.0, 1.0, 1.0, 1.0, 1.0, 1.0, 1.0, 1.0, 1.0, 1.0, 1.0, 1.0, 1.0, 1.0, 1.0, 1.0, 1.0, 1.0, 1.0, 1.0, 1.0, 1.0, 1.0, 1.0, 1.0, 1.0, 1.0, 1.0, 1.0, 1.0, 1.0, 1.0, 1.0, 1.0, 1.0, 1.0, 1.0, 1.0, 1.0, 1.0, 1.0, 1.0, 1.0, 1.0, 1.0, 1.0, 1.0, 1.0, 1.0, 1.0, 1.0, 1.0, 1.0, 1.0, 1.0, 1.0, 1.0, 1.0, 1.0, 1.0, 1.0, 1.0, 1.0, 1.0, 1.0, 1.0, 1.0, 1.0, 1.0, 1.0, 1.0, 1.0, 1.0, 1.0, 1.0, 1.0, 1.0, 1.0, 1.0, 1.0, 1.0, 1.0, 1.0, 1.0, 1.0, 1.0, 1.0, 1.0, 1.0, 1.0, 1.0, 1.0, 1.0, 1.0, 1.0, 1.0, 1.0, 1.0, 1.0, 1.0, 1.0, 1.0, 1.0, 1.0, 1.0, 1.0, 1.0, 1.0, 1.0, 1.0, 1.0, 1.0, 1.0, 1.0, 1.0, 1.0, 1.0, 1.0, 1.0, 1.0, 1.0, 1.0, 1.0, 1.0, 1.0, 1.0, 1.0, 1.0, 1.0, 1.0, 1.0, 1.0, 1.0, 1.0, 1.0, 1.0, 1.0, 1.0, 1.0, 1.0, 1.0, 1.0, 1.0, 1.0, 1.0, 1.0, 1.0, 1.0, 1.0, 1.0, 1.0, 1.0, 1.0, 1.0, 1.0, 1.0, 1.0, 1.0, 1.0, 1.0, 1.0, 1.0, 1.0, 1.0, 1.0, 1.0, 1.0, 1.0, 1.0, 1.0, 1.0, 1.0, 1.0, 1.0, 1.0, 1.0, 1.0, 1.0, 1.0, 1.0, 1.0, 1.0, 1.0, 1.0, 1.0, 1.0, 1.0, 1.0, 1.0, 1.0, 1.0, 1.0, 1.0, 1.0, 1.0, 1.0, 1.0, 1.0, 1.0, 1.0, 1.0, 1.0, 1.0, 1.0, 1.0, 1.0, 1.0, 1.0, 1.0, 1.0, 1.0, 1.0, 1.0, 1.0, 1.0, 1.0, 1.0, 1.0, 1.0, 1.0, 1.0, 1.0, 1.0, 1.0, 1.0, 1.0, 1.0, 1.0, 1.0, 1.0, 1.0, 1.0, 1.0, 1.0, 1.0, 1.0, 1.0, 1.0, 1.0, 1.0, 1.0, 1.0, 1.0, 1.0, 1.0, 1.0, 1.0, 1.0, 1.0, 1.0, 1.0, 1.0, 1.0, 1.0, 1.0, 1.0, 1.0, 1.0, 1.0, 1.0, 1.0, 1.0, 1.0, 1.0, 1.0, 1.0, 1.0, 1.0, 1.0, 1.0, 1.0, 1.0, 1.0, 1.0, 1.0, 1.0, 1.0, 1.0, 1.0, 1.0, 1.0, 1.0, 1.0, 1.0, 1.0, 1.0, 1.0, 1.0, 1.0, 1.0, 1.0, 1.0, 1.0, 1.0, 1.0, 1.0, 1.0, 1.0, 1.0, 1.0, 1.0, 1.0, 1.0, 1.0, 1.0, 1.0, 1.0, 1.0, 1.0, 1.0, 1.0, 1.0, 1.0, 1.0, 1.0, 1.0, 1.0, 1.0, 1.0, 1.0, 1.0, 1.0, 1.0, 1.0, 1.0, 1.0, 1.0, 1.0, 1.0, 1.0, 1.0, 1.0, 1.0, 1.0, 1.0, 1.0, 1.0, 1.0, 1.0, 1.0, 1.0, 1.0, 1.0, 1.0, 1.0, 1.0, 1.0, 1.0, 1.0, 1.0, 1.0, 1.0, 1.0, 1.0, 1.0, 1.0, 1.0, 1.0, 1.0, 1.0, 1.0, 1.0, 1.0, 1.0, 1.0, 1.0, 1.0, 1.0, 1.0, 1.0, 1.0, 1.0, 1.0, 1.0, 1.0, 1.0, 1.0, 1.0, 1.0, 1.0, 1.0, 1.0, 1.0, 1.0, 1.0, 1.0, 1.0, 1.0, 1.0, 1.0, 1.0, 1.0, 1.0, 1.0, 1.0, 1.0, 1.0, 1.0, 1.0, 1.0, 1.0, 1.0, 1.0, 1.0, 1.0, 1.0, 1.0, 1.0, 1.0, 1.0, 1.0, 1.0, 1.0, 1.0, 1.0, 1.0, 1.0, 1.0, 1.0, 1.0, 1.0, 1.0, 1.0, 1.0, 1.0, 1.0, 1.0, 1.0, 1.0, 1.0, 1.0, 1.0, 1.0, 1.0, 1.0, 1.0, 1.0, 1.0, 1.0, 1.0, 1.0, 1.0, 1.0, 1.0, 1.0, 1.0, 1.0, 1.0, 1.0, 1.0, 1.0, 1.0, 1.0, 1.0, 1.0, 1.0, 1.0, 1.0, 1.0, 1.0, 1.0, 1.0, 1.0, 1.0, 1.0, 1.0, 1.0, 1.0, 1.0, 1.0, 1.0, 1.0, 1.0, 1.0, 1.0, 1.0, 1.0, 1.0, 1.0, 1.0, 1.0, 1.0, 1.0, 1.0, 1.0, 1.0, 1.0, 1.0, 1.0, 1.0, 1.0, 1.0, 1.0, 1.0, 1.0, 1.0, 1.0, 1.0, 1.0, 1.0, 1.0, 1.0, 1.0, 1.0, 1.0, 1.0, 1.0, 1.0, 1.0, 1.0, 1.0, 1.0, 1.0, 1.0, 1.0, 1.0, 1.0, 1.0, 1.0, 1.0, 1.0, 1.0, 1.0, 1.0, 1.0, 1.0, 1.0, 1.0, 1.0, 1.0, 1.0, 1.0, 1.0, 1.0, 1.0, 1.0, 1.0, 1.0, 1.0, 1.0, 1.0, 1.0, 1.0, 1.0, 1.0, 1.0, 1.0, 1.0, 1.0, 1.0, 1.0, 1.0, 1.0, 1.0, 1.0, 1.0, 1.0, 1.0, 1.0, 1.0, 1.0, 1.0, 1.0, 1.0, 1.0, 1.0, 1.0, 1.0, 1.0, 1.0, 1.0, 1.0, 1.0, 1.0, 1.0, 1.0, 1.0, 1.0, 1.0, 1.0, 1.0, 1.0, 1.0, 1.0, 1.0, 1.0, 1.0, 1.0, 1.0, 1.0, 1.0, 1.0, 1.0, 1.0, 1.0, 1.0, 1.0, 1.0, 1.0, 1.0, 1.0, 1.0, 1.0, 1.0, 1.0, 1.0, 1.0, 1.0, 1.0, 1.0, 1.0, 1.0, 1.0, 1.0, 1.0, 1.0, 1.0, 1.0, 1.0, 1.0, 1.0, 1.0, 1.0, 1.0, 1.0, 1.0, 1.0, 1.0, 1.0, 1.0, 1.0, 1.0, 1.0, 1.0, 1.0, 1.0, 1.0, 1.0, 1.0, 1.0, 1.0, 1.0, 1.0, 1.0, 1.0, 1.0, 1.0, 1.0, 1.0, 1.0, 1.0, 1.0, 1.0, 1.0, 1.0, 1.0, 1.0, 1.0, 1.0, 1.0, 1.0, 1.0, 1.0, 1.0, 1.0, 1.0, 1.0, 1.0, 1.0, 1.0, 1.0, 1.0, 1.0, 1.0, 1.0, 1.0, 1.0, 1.0, 1.0, 1.0, 1.0, 1.0, 1.0, 1.0, 1.0, 1.0, 1.0, 1.0, 1.0, 1.0, 1.0, 1.0, 1.0, 1.0, 1.0, 1.0, 1.0, 1.0, 1.0, 1.0, 1.0, 1.0, 1.0, 1.0, 1.0, 1.0, 1.0, 1.0, 1.0, 1.0, 1.0, 1.0, 1.0, 1.0, 1.0, 1.0, 1.0, 1.0, 1.0, 1.0, 1.0, 1.0, 1.0, 1.0, 1.0, 1.0, 1.0, 1.0, 1.0, 1.0, 1.0, 1.0, 1.0, 1.0, 1.0, 1.0, 1.0, 1.0, 1.0, 1.0, 1.0, 1.0, 1.0, 1.0, 1.0, 1.0, 1.0, 1.0, 1.0, 1.0, 1.0, 1.0, 1.0, 1.0, 1.0, 1.0, 1.0, 1.0, 1.0, 1.0, 1.0, 1.0, 1.0, 1.0, 1.0, 1.0, 1.0, 1.0, 1.0, 1.0, 1.0, 1.0])
me_cylinder_012.materials.append(mat_statue)
me_cylinder_012.use_remesh_preserve_volume = False
me_cylinder_012.use_remesh_preserve_attributes = False
me_cylinder_012.use_mirror_vertex_groups = False
me_cylinder_012.update()

# ---- objects
ob_pedestal = bpy.data.objects.new('Pedestal', me_cube_008)
ob_horse = bpy.data.objects.new('Horse', me_cylinder_012)

# ---- transforms, parenting, visibility, modifiers, constraints
ob_pedestal.location = (-0.007199, -5.45, -1.455e-07)
ob_pedestal.lineart.crease_threshold = 0.0
ob_horse.location = (-0.07301, -5.388, 2.296)
ob_horse.lineart.crease_threshold = 0.0
_vg = ob_horse.vertex_groups.new(name='root')
_vg = ob_horse.vertex_groups.new(name='FrontFoot.R')
_vg = ob_horse.vertex_groups.new(name='Body')
_vg = ob_horse.vertex_groups.new(name='FrontLeg.R')
_vg = ob_horse.vertex_groups.new(name='FrontUpLeg.R')
_vg = ob_horse.vertex_groups.new(name='FrontLowLeg.R')
_vg = ob_horse.vertex_groups.new(name='BackLeg.R')
_vg = ob_horse.vertex_groups.new(name='BackUpLeg.R')
_vg = ob_horse.vertex_groups.new(name='BackLowLeg.R')
_vg = ob_horse.vertex_groups.new(name='FrontLeg.L')
_vg = ob_horse.vertex_groups.new(name='FrontUpLeg.L')
_vg = ob_horse.vertex_groups.new(name='FrontLowLeg.L')
_vg = ob_horse.vertex_groups.new(name='BackLeg.L')
_vg = ob_horse.vertex_groups.new(name='BackUpLeg.L')
_vg = ob_horse.vertex_groups.new(name='BackLowLeg.L')
_vg = ob_horse.vertex_groups.new(name='Back')
_vg = ob_horse.vertex_groups.new(name='Tail1')
_vg = ob_horse.vertex_groups.new(name='Tail2')
_vg = ob_horse.vertex_groups.new(name='Tail3')
_vg = ob_horse.vertex_groups.new(name='Tail4')
_vg = ob_horse.vertex_groups.new(name='Shoulders')
_vg = ob_horse.vertex_groups.new(name='Neck')
_vg = ob_horse.vertex_groups.new(name='Head')
_vg = ob_horse.vertex_groups.new(name='Hips')
_vg = ob_horse.vertex_groups.new(name='Torso')
_vg = ob_horse.vertex_groups.new(name='BackFoot.R')
_vg = ob_horse.vertex_groups.new(name='FrontFoot.L')
_vg = ob_horse.vertex_groups.new(name='BackFoot.L')

# ---- collection membership
col_collection_1.objects.link(ob_pedestal)
col_collection_1.objects.link(ob_horse)

# ---- scene / render settings (as saved in the file)
scene.frame_start = 1; scene.frame_end = 250; scene.frame_set(0)
scene.render.engine = 'CYCLES'
scene.render.resolution_x = 1000
scene.render.resolution_y = 1000
scene.render.dither_intensity = 0.0
scene.cycles.samples = 200
scene.cycles.sampling_pattern = 'TABULATED_SOBOL'
scene.cycles.light_sampling_threshold = 0.0
scene.cycles.use_adaptive_sampling = False
scene.cycles.use_light_tree = False
scene.cycles.caustics_reflective = False
scene.cycles.caustics_refractive = False
scene.cycles.blur_glossy = 0.0
scene.cycles.max_bounces = 2
scene.cycles.pixel_filter_type = 'GAUSSIAN'
scene.cycles.sample_clamp_indirect = 0.0
scene.view_settings.view_transform = 'Standard'
bpy.context.view_layer.update()

# ---- added for rendering (the .blend has no active camera): camera
cam_auto = bpy.data.cameras.new('AutoCamera')
cam_auto.lens = 50.0
cam_auto.sensor_width = 36.0
cam_auto.clip_end = 1000.0
ob_auto_camera = bpy.data.objects.new('AutoCamera', cam_auto)
scene.collection.objects.link(ob_auto_camera)
ob_auto_camera.location = (6.45152, -13.6026, 8.10958)
ob_auto_camera.rotation_euler = (1.09748, -7.21219e-08, 0.694738)
scene.camera = ob_auto_camera
bpy.context.view_layer.update()
